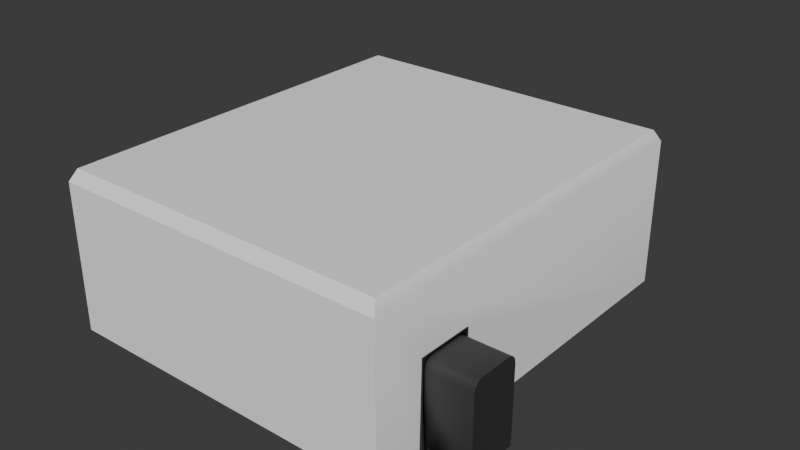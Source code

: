 # Source: Terromino_-_Bedroom.blend  (saved by Blender 4.3.34; exported with 4.5.12 LTS)
import bpy
from mathutils import Matrix  # noqa: F401  (used for matrix-valued properties, if any)

bpy.ops.wm.read_factory_settings(use_empty=True)
scene = bpy.context.scene
scene.name = 'Scene'

# ---- collections
col_collection = bpy.data.collections.new('Collection'); scene.collection.children.link(col_collection)
col_bedroom = bpy.data.collections.new('Bedroom'); scene.collection.children.link(col_bedroom)

# ---- materials (node trees are filled in below, after node groups)
mat_room = bpy.data.materials.new('Room')
mat_doors = bpy.data.materials.new('Doors')

# ---- node groups
ng_smooth_by_angle = bpy.data.node_groups.new('Smooth by Angle', 'GeometryNodeTree')
_s = ng_smooth_by_angle.interface.new_socket(name='Mesh', in_out='OUTPUT', socket_type='NodeSocketGeometry')
_s = ng_smooth_by_angle.interface.new_socket(name='Mesh', in_out='INPUT', socket_type='NodeSocketGeometry')
_s = ng_smooth_by_angle.interface.new_socket(name='Angle', in_out='INPUT', socket_type='NodeSocketFloat')
_s.subtype = 'ANGLE'
_s.default_value = 0.5236
_s.min_value = 0.0
_s.max_value = 3.142
_s.description = 'Maximum face angle for smooth edges'
_s = ng_smooth_by_angle.interface.new_socket(name='Ignore Sharpness', in_out='INPUT', socket_type='NodeSocketBool')
_s.force_non_field = True
ng_smooth_by_angle.description = 'Set the sharpness of mesh edges based on the angle between the neighboring faces'
ng_smooth_by_angle.is_modifier = True
_N = ng_smooth_by_angle.nodes; _L = ng_smooth_by_angle.links
n0 = _N.new('GeometryNodeSetShadeSmooth'); n0.name = 'Set Shade Smooth'; n0.location = (120, -80)
n0.domain = 'EDGE'
n1 = _N.new('GeometryNodeSetShadeSmooth'); n1.name = 'Set Shade Smooth.001'; n1.location = (300, -80)
n2 = _N.new('NodeGroupOutput'); n2.name = 'Group Output'; n2.location = (480, -80)
n3 = _N.new('GeometryNodeInputMeshEdgeAngle'); n3.name = 'Edge Angle'; n3.location = (-440, -240)
n4 = _N.new('NodeGroupInput'); n4.name = 'Group Input'; n4.location = (-80, -80)
n5 = _N.new('GeometryNodeInputEdgeSmooth'); n5.name = 'Is Edge Smooth'; n5.location = (-260, -120)
n6 = _N.new('GeometryNodeInputShadeSmooth'); n6.name = 'Is Shade Smooth'; n6.location = (-440, -397)
n7 = _N.new('FunctionNodeCompare'); n7.name = 'Compare'; n7.location = (-260, -260)
n7.operation = 'LESS_EQUAL'
n7.inputs[6].default_value = (0.0, 0.0, 0.0, 0.0)
n7.inputs[7].default_value = (0.0, 0.0, 0.0, 0.0)
n8 = _N.new('FunctionNodeBooleanMath'); n8.name = 'Boolean Math.001'; n8.location = (-80, -260)
n9 = _N.new('NodeGroupInput'); n9.name = 'Group Input.001'; n9.location = (-440, -329)
n10 = _N.new('NodeGroupInput'); n10.name = 'Group Input.002'; n10.location = (-259, -189)
n11 = _N.new('FunctionNodeBooleanMath'); n11.name = 'Boolean Math'; n11.location = (-80, -149)
n11.operation = 'OR'
n12 = _N.new('FunctionNodeBooleanMath'); n12.name = 'Boolean Math.002'; n12.location = (-260, -380)
n12.operation = 'OR'
n13 = _N.new('NodeGroupInput'); n13.name = 'Group Input.003'; n13.location = (-440, -460)
_L.new(n3.outputs[0], n7.inputs[0])
_L.new(n1.outputs[0], n2.inputs[0])
_L.new(n9.outputs[1], n7.inputs[1])
_L.new(n7.outputs[0], n8.inputs[0])
_L.new(n4.outputs[0], n0.inputs[0])
_L.new(n0.outputs[0], n1.inputs[0])
_L.new(n8.outputs[0], n0.inputs[2])
_L.new(n10.outputs[2], n11.inputs[1])
_L.new(n5.outputs[0], n11.inputs[0])
_L.new(n11.outputs[0], n0.inputs[1])
_L.new(n13.outputs[2], n12.inputs[1])
_L.new(n6.outputs[0], n12.inputs[0])
_L.new(n12.outputs[0], n8.inputs[1])
n2.is_active_output = True

# ---- material node trees
mat_room.use_nodes = True; mat_room.node_tree.nodes.clear()
_N = mat_room.node_tree.nodes; _L = mat_room.node_tree.links
n0 = _N.new('ShaderNodeBsdfPrincipled'); n0.name = 'Principled BSDF'; n0.location = (10, 300)
n0.inputs[0].default_value = (1.0, 1.0, 1.0, 1.0)
n1 = _N.new('ShaderNodeOutputMaterial'); n1.name = 'Material Output'; n1.location = (300, 300)
_L.new(n0.outputs[0], n1.inputs[0])
n1.is_active_output = True
mat_doors.use_nodes = True; mat_doors.node_tree.nodes.clear()
_N = mat_doors.node_tree.nodes; _L = mat_doors.node_tree.links
n0 = _N.new('ShaderNodeBsdfPrincipled'); n0.name = 'Principled BSDF'; n0.location = (10, 300)
n0.inputs[0].default_value = (0.03593, 0.03593, 0.03593, 1.0)
n1 = _N.new('ShaderNodeOutputMaterial'); n1.name = 'Material Output'; n1.location = (300, 300)
_L.new(n0.outputs[0], n1.inputs[0])
n1.is_active_output = True

# ---- world
world_world = bpy.data.worlds.new('World'); scene.world = world_world
world_world.use_nodes = True; world_world.node_tree.nodes.clear()
_N = world_world.node_tree.nodes; _L = world_world.node_tree.links
n0 = _N.new('ShaderNodeOutputWorld'); n0.name = 'World Output'; n0.location = (300, 300)
n1 = _N.new('ShaderNodeBackground'); n1.name = 'Background'; n1.location = (10, 300)
n1.inputs[0].default_value = (0.05088, 0.05088, 0.05088, 1.0)
_L.new(n1.outputs[0], n0.inputs[0])
n0.is_active_output = True
world_world.color = (0.05088, 0.05088, 0.05088)
world_world.sun_shadow_jitter_overblur = 0.0

# ---- meshes
me_plane = bpy.data.meshes.new('Plane')
me_plane.from_pydata([(9.545, 16.59, -0.1194), (-9.545, 16.59, -0.1194), (9.545, -5.753, -0.1194), (-9.545, -5.753, -0.1194), (9.255, 16.23, 8.775), (-9.255, 16.23, 8.775), (9.255, -5.386, 8.775), (-9.255, -5.386, 8.775), (9.558, 16.61, 8.127), (9.558, -5.768, 8.127), (-9.558, -5.768, 8.127), (-9.558, 16.61, 8.127), (9.526, -2.948, -0.1012), (9.526, 0.2121, -0.1012), (9.604, -2.947, 4.959), (9.604, 0.2123, 4.958), (-9.526, 4.036, -0.1012), (-9.526, 0.8921, -0.1012), (-9.604, 0.8921, 5.181), (-9.604, 4.036, 5.181), (1.769, 16.57, -0.1012), (-1.741, 16.57, -0.1012), (1.77, 16.65, 5.412), (-1.74, 16.65, 5.412), (9.464, 16.51, -0.03859), (-9.464, 16.51, -0.03859), (9.464, -5.672, -0.03859), (-9.464, -5.672, -0.03859), (9.194, 16.17, 8.662), (-9.194, 16.17, 8.662), (9.194, -5.331, 8.662), (-9.194, -5.331, 8.662), (9.464, 16.51, 8.087), (9.464, -5.672, 8.087), (-9.464, -5.672, 8.087), (-9.464, 16.51, 8.087), (9.464, -2.948, -0.1012), (9.464, 0.2121, -0.1012), (9.464, -2.947, 4.959), (9.464, 0.2123, 4.958), (-9.464, 4.036, -0.1012), (-9.464, 0.8921, -0.1012), (-9.464, 0.8921, 5.181), (-9.464, 4.036, 5.181), (1.769, 16.51, -0.1012), (-1.741, 16.51, -0.1012), (1.77, 16.51, 5.412), (-1.74, 16.51, 5.412)], [], [(11, 8, 0, 20, 22, 23, 21, 1), (10, 11, 1, 16, 19, 18, 17, 3), (0, 13, 12, 2, 3, 17, 16, 1, 21, 20), (9, 10, 3, 2), (4, 6, 9, 8), (7, 5, 11, 10), (6, 7, 10, 9), (5, 4, 8, 11), (6, 4, 5, 7), (8, 9, 2, 12, 14, 15, 13, 0), (35, 25, 45, 47, 46, 44, 24, 32), (34, 27, 41, 42, 43, 40, 25, 35), (24, 44, 45, 25, 40, 41, 27, 26, 36, 37), (33, 26, 27, 34), (28, 32, 33, 30), (31, 34, 35, 29), (30, 33, 34, 31), (29, 35, 32, 28), (30, 31, 29, 28), (32, 24, 37, 39, 38, 36, 26, 33), (12, 13, 37, 36), (14, 12, 36, 38), (15, 14, 38, 39), (13, 15, 39, 37), (16, 17, 41, 40), (17, 18, 42, 41), (18, 19, 43, 42), (19, 16, 40, 43), (20, 21, 45, 44), (22, 20, 44, 46), (23, 22, 46, 47), (21, 23, 47, 45)])
me_plane.polygons.foreach_set('use_smooth', [True] * 32)
_uv = me_plane.uv_layers.new(name='UVMap')
_uv.uv.foreach_set('vector', [0.0, 1.0, 1.0, 1.0, 1.0, 1.0, 0.6363, 1.0, 0.6363, 1.0, 0.4674, 1.0, 0.4674, 1.0, 0.0, 1.0, 0.0, 0.0, 0.0, 1.0, 0.0, 1.0, 0.0, 0.3041, 0.0, 0.3041, 0.0, 0.156, 0.0, 0.156, 0.0, 0.0, 1.0, 1.0, 1.0, 0.3041, 1.0, 0.1552, 1.0, 0.0, 0.0, 0.0, 0.0, 0.156, 0.0, 0.3041, 0.0, 1.0, 0.4674, 1.0, 0.6363, 1.0, 1.0, 0.0, 0.0, 0.0, 0.0, 0.0, 1.0, 0.0, 1.0, 1.0, 1.0, 0.0, 1.0, 0.0, 1.0, 1.0, 0.0, 0.0, 0.0, 1.0, 0.0, 1.0, 0.0, 0.0, 1.0, 0.0, 0.0, 0.0, 0.0, 0.0, 1.0, 0.0, 0.0, 1.0, 1.0, 1.0, 1.0, 1.0, 0.0, 1.0, 0.0, 0.0, 0.0, 0.0, 0.0, 0.0, 0.0, 0.0, 1.0, 1.0, 1.0, 0.0, 1.0, 0.0, 1.0, 0.1552, 1.0, 0.1552, 1.0, 0.3041, 1.0, 0.3041, 1.0, 1.0, 0.0, 1.0, 0.0, 1.0, 0.4674, 1.0, 0.4674, 1.0, 0.6363, 1.0, 0.6363, 1.0, 1.0, 1.0, 1.0, 1.0, 0.0, 0.0, 0.0, 0.0, 0.0, 0.156, 0.0, 0.156, 0.0, 0.3041, 0.0, 0.3041, 0.0, 1.0, 0.0, 1.0, 1.0, 1.0, 0.6363, 1.0, 0.4674, 1.0, 0.0, 1.0, 0.0, 0.3041, 0.0, 0.156, 0.0, 0.0, 1.0, 0.0, 1.0, 0.1552, 1.0, 0.3041, 1.0, 0.0, 1.0, 0.0, 0.0, 0.0, 0.0, 0.0, 1.0, 1.0, 1.0, 1.0, 1.0, 0.0, 1.0, 0.0, 0.0, 0.0, 0.0, 0.0, 0.0, 1.0, 0.0, 1.0, 1.0, 0.0, 1.0, 0.0, 0.0, 0.0, 0.0, 0.0, 0.0, 1.0, 0.0, 1.0, 1.0, 1.0, 1.0, 1.0, 0.0, 0.0, 0.0, 0.0, 0.0, 0.0, 0.0, 0.0, 1.0, 1.0, 1.0, 1.0, 1.0, 0.3041, 1.0, 0.3041, 1.0, 0.1552, 1.0, 0.1552, 1.0, 0.0, 1.0, 0.0, 1.0, 0.1552, 1.0, 0.3041, 1.0, 0.3041, 1.0, 0.1552, 1.0, 0.1552, 1.0, 0.1552, 1.0, 0.1552, 1.0, 0.1552, 1.0, 0.3041, 1.0, 0.1552, 1.0, 0.1552, 1.0, 0.3041, 1.0, 0.3041, 1.0, 0.3041, 1.0, 0.3041, 1.0, 0.3041, 0.0, 0.3041, 0.0, 0.156, 0.0, 0.156, 0.0, 0.3041, 0.0, 0.156, 0.0, 0.156, 0.0, 0.156, 0.0, 0.156, 0.0, 0.156, 0.0, 0.3041, 0.0, 0.3041, 0.0, 0.156, 0.0, 0.3041, 0.0, 0.3041, 0.0, 0.3041, 0.0, 0.3041, 0.6363, 1.0, 0.4674, 1.0, 0.4674, 1.0, 0.6363, 1.0, 0.6363, 1.0, 0.6363, 1.0, 0.6363, 1.0, 0.6363, 1.0, 0.4674, 1.0, 0.6363, 1.0, 0.6363, 1.0, 0.4674, 1.0, 0.4674, 1.0, 0.4674, 1.0, 0.4674, 1.0, 0.4674, 1.0])
me_plane.materials.append(mat_room)
me_plane.update()
me_plane_001 = bpy.data.meshes.new('Plane.001')
me_plane_001.from_pydata([(-9.6, 4.015, -0.02848), (-9.6, 0.9375, -0.02848), (-9.245, 4.015, -0.02848), (-9.245, 0.9375, -0.02848), (-9.6, 4.136, -0.1503), (-9.6, 0.8157, -0.1503), (-9.6, 0.8157, 5.165), (-9.6, 4.136, 5.165), (-9.245, 4.136, -0.1503), (-9.245, 0.8157, -0.1503), (-9.245, 0.8157, 5.165), (-9.245, 4.136, 5.165), (-9.6, 1.459, 5.043), (-9.6, 0.9375, 4.521), (-9.6, 0.8159, 5.165), (-9.6, 1.259, 5.003), (-9.6, 1.09, 4.89), (-9.6, 0.9772, 4.721), (-9.6, 4.015, 4.521), (-9.6, 3.493, 5.043), (-9.6, 4.136, 5.165), (-9.6, 3.975, 4.721), (-9.6, 3.862, 4.89), (-9.6, 3.693, 5.003), (-9.245, 0.9375, 4.521), (-9.245, 1.459, 5.043), (-9.245, 0.8159, 5.165), (-9.245, 0.9772, 4.721), (-9.245, 1.09, 4.89), (-9.245, 1.259, 5.003), (-9.245, 3.493, 5.043), (-9.245, 4.015, 4.521), (-9.245, 4.136, 5.165), (-9.245, 3.693, 5.003), (-9.245, 3.862, 4.89), (-9.245, 3.975, 4.721), (-11.08, 4.015, -0.02848), (-11.08, 0.9375, -0.02848), (-11.08, 1.459, 5.043), (-11.08, 0.9375, 4.521), (-11.08, 1.259, 5.003), (-11.08, 1.09, 4.89), (-11.08, 0.9772, 4.721), (-11.08, 4.015, 4.521), (-11.08, 3.493, 5.043), (-11.08, 3.975, 4.721), (-11.08, 3.862, 4.89), (-11.08, 3.693, 5.003)], [], [(0, 1, 3, 2), (3, 24, 26, 10, 9), (20, 19, 12, 14, 6, 7), (1, 13, 24, 3), (4, 8, 9, 5), (7, 11, 8, 4), (5, 9, 10, 6), (6, 10, 11, 7), (1, 0, 4, 5), (12, 19, 30, 25), (0, 18, 20, 7, 4), (18, 0, 2, 31), (2, 3, 9, 8), (26, 25, 30, 32, 11, 10), (32, 31, 2, 8, 11), (12, 15, 14), (15, 16, 14), (16, 17, 14), (17, 13, 14), (18, 21, 20), (21, 22, 20), (22, 23, 20), (23, 19, 20), (24, 27, 26), (27, 28, 26), (28, 29, 26), (29, 25, 26), (30, 33, 32), (33, 34, 32), (34, 35, 32), (35, 31, 32), (30, 19, 23, 33), (33, 23, 22, 34), (34, 22, 21, 35), (35, 21, 18, 31), (12, 25, 29, 15), (15, 29, 28, 16), (16, 28, 27, 17), (17, 27, 24, 13), (14, 13, 1, 5, 6), (18, 21, 45, 43), (19, 12, 38, 44), (0, 36, 37, 1), (17, 13, 39, 42), (21, 22, 46, 45), (0, 18, 43, 36), (12, 15, 40, 38), (22, 23, 47, 46), (15, 16, 41, 40), (1, 37, 39, 13), (23, 19, 44, 47), (16, 17, 42, 41), (36, 43, 45, 46, 47, 44, 38, 40, 41, 42, 39, 37)])
me_plane_001.polygons.foreach_set('use_smooth', [True] * 53)
_uv = me_plane_001.uv_layers.new(name='UVMap')
_uv.uv.foreach_set('vector', [0.0, 0.0, 0.0, 0.0, 0.0, 0.0, 0.0, 0.0, 0.0, 0.0, 0.0, 0.0, 0.0, 0.0, 0.0, 0.0, 0.0, 0.0, 0.0, 0.0, 0.0, 0.0, 0.0, 0.0, 0.0, 0.0, 0.0, 0.0, 0.0, 0.0, 0.0, 0.0, 0.0, 0.0, 0.0, 0.0, 0.0, 0.0, 0.0, 0.0, 0.0, 0.0, 0.0, 0.0, 0.0, 0.0, 0.0, 0.0, 0.0, 0.0, 0.0, 0.0, 0.0, 0.0, 0.0, 0.0, 0.0, 0.0, 0.0, 0.0, 0.0, 0.0, 0.0, 0.0, 0.0, 0.0, 0.0, 0.0, 0.0, 0.0, 0.0, 0.0, 0.0, 0.0, 0.0, 0.0, 0.0, 0.0, 0.0, 0.0, 0.0, 0.0, 0.0, 0.0, 0.0, 0.0, 0.0, 0.0, 0.0, 0.0, 0.0, 0.0, 0.0, 0.0, 0.0, 0.0, 0.0, 0.0, 0.0, 0.0, 0.0, 0.0, 0.0, 0.0, 0.0, 0.0, 0.0, 0.0, 0.0, 0.0, 0.0, 0.0, 0.0, 0.0, 0.0, 0.0, 0.0, 0.0, 0.0, 0.0, 0.0, 0.0, 0.0, 0.0, 0.0, 0.0, 0.0, 0.0, 0.0, 0.0, 0.0, 0.0, 0.0, 0.0, 0.0, 0.0, 0.0, 0.0, 0.0, 0.0, 0.0, 0.0, 0.0, 0.0, 0.0, 0.0, 0.0, 0.0, 0.0, 0.0, 0.0, 0.0, 0.0, 0.0, 0.0, 0.0, 0.0, 0.0, 0.0, 0.0, 0.0, 0.0, 0.0, 0.0, 0.0, 0.0, 0.0, 0.0, 0.0, 0.0, 0.0, 0.0, 0.0, 0.0, 0.0, 0.0, 0.0, 0.0, 0.0, 0.0, 0.0, 0.0, 0.0, 0.0, 0.0, 0.0, 0.0, 0.0, 0.0, 0.0, 0.0, 0.0, 0.0, 0.0, 0.0, 0.0, 0.0, 0.0, 0.0, 0.0, 0.0, 0.0, 0.0, 0.0, 0.0, 0.0, 0.0, 0.0, 0.0, 0.0, 0.0, 0.0, 0.0, 0.0, 0.0, 0.0, 0.0, 0.0, 0.0, 0.0, 0.0, 0.0, 0.0, 0.0, 0.0, 0.0, 0.0, 0.0, 0.0, 0.0, 0.0, 0.0, 0.0, 0.0, 0.0, 0.0, 0.0, 0.0, 0.0, 0.0, 0.0, 0.0, 0.0, 0.0, 0.0, 0.0, 0.0, 0.0, 0.0, 0.0, 0.0, 0.0, 0.0, 0.0, 0.0, 0.0, 0.0, 0.0, 0.0, 0.0, 0.0, 0.0, 0.0, 0.0, 0.0, 0.0, 0.0, 0.0, 0.0, 0.0, 0.0, 0.0, 0.0, 0.0, 0.0, 0.0, 0.0, 0.0, 0.0, 0.0, 0.0, 0.0, 0.0, 0.0, 0.0, 0.0, 0.0, 0.0, 0.0, 0.0, 0.0, 0.0, 0.0, 0.0, 0.0, 0.0, 0.0, 0.0, 0.0, 0.0, 0.0, 0.0, 0.0, 0.0, 0.0, 0.0, 0.0, 0.0, 0.0, 0.0, 0.0, 0.0, 0.0, 0.0, 0.0, 0.0, 0.0, 0.0, 0.0, 0.0, 0.0, 0.0, 0.0, 0.0, 0.0, 0.0, 0.0, 0.0, 0.0, 0.0, 0.0, 0.0, 0.0, 0.0, 0.0, 0.0, 0.0, 0.0, 0.0, 0.0, 0.0, 0.0, 0.0, 0.0, 0.0, 0.0, 0.0, 0.0, 0.0, 0.0, 0.0, 0.0, 0.0, 0.0, 0.0, 0.0, 0.0, 0.0, 0.0, 0.0, 0.0, 0.0, 0.0, 0.0, 0.0, 0.0, 0.0, 0.0, 0.0, 0.0, 0.0, 0.0, 0.0, 0.0, 0.0, 0.0, 0.0, 0.0, 0.0, 0.0, 0.0, 0.0, 0.0, 0.0, 0.0, 0.0, 0.0, 0.0, 0.0, 0.0, 0.0, 0.0, 0.0, 0.0, 0.0, 0.0, 0.0, 0.0, 0.0, 0.0, 0.0, 0.0, 0.0, 0.0, 0.0, 0.0, 0.0, 0.0, 0.0, 0.0, 0.0, 0.0, 0.0, 0.0, 0.0, 0.0, 0.0, 0.0, 0.0, 0.0, 0.0, 0.0, 0.0, 0.0])
me_plane_001.materials.append(mat_doors)
me_plane_001.use_mirror_x = True
me_plane_001.update()
me_plane_002 = bpy.data.meshes.new('Plane.002')
me_plane_002.from_pydata([(1.713, 16.68, 0.0026), (-1.701, 16.68, 0.0026), (1.713, 16.23, 0.0026), (-1.701, 16.23, 0.0026), (1.916, 16.68, -0.2005), (-1.904, 16.68, -0.2004), (1.917, 16.68, 5.518), (-1.904, 16.68, 5.519), (1.916, 16.23, -0.2005), (-1.904, 16.23, -0.2004), (1.917, 16.23, 5.518), (-1.904, 16.23, 5.519), (1.713, 16.68, 4.794), (1.192, 16.68, 5.315), (1.916, 16.68, 5.518), (1.674, 16.68, 4.993), (1.561, 16.68, 5.163), (1.392, 16.68, 5.276), (-1.18, 16.68, 5.316), (-1.701, 16.68, 4.794), (-1.904, 16.68, 5.518), (-1.379, 16.68, 5.276), (-1.548, 16.68, 5.163), (-1.661, 16.68, 4.994), (1.192, 16.23, 5.315), (1.713, 16.23, 4.794), (1.916, 16.23, 5.518), (1.392, 16.23, 5.276), (1.561, 16.23, 5.163), (1.674, 16.23, 4.993), (-1.701, 16.23, 4.794), (-1.18, 16.23, 5.316), (-1.904, 16.23, 5.518), (-1.661, 16.23, 4.994), (-1.548, 16.23, 5.163), (-1.379, 16.23, 5.276), (1.713, 18.89, 0.0026), (-1.701, 18.89, 0.0026), (1.713, 18.89, 4.794), (1.192, 18.89, 5.315), (1.674, 18.89, 4.993), (1.561, 18.89, 5.163), (1.392, 18.89, 5.276), (-1.18, 18.89, 5.316), (-1.701, 18.89, 4.794), (-1.379, 18.89, 5.276), (-1.548, 18.89, 5.163), (-1.661, 18.89, 4.994)], [], [(26, 25, 2, 8, 10), (14, 13, 18, 20, 7, 6), (20, 19, 1, 5, 7), (0, 1, 3, 2), (5, 9, 11, 7), (6, 10, 8, 4), (7, 11, 10, 6), (4, 8, 9, 5), (1, 0, 4, 5), (12, 0, 2, 25), (18, 13, 24, 31), (1, 19, 30, 3), (2, 3, 9, 8), (32, 31, 24, 26, 10, 11), (3, 30, 32, 11, 9), (12, 15, 14), (15, 16, 14), (16, 17, 14), (17, 13, 14), (18, 21, 20), (21, 22, 20), (22, 23, 20), (23, 19, 20), (24, 27, 26), (27, 28, 26), (28, 29, 26), (29, 25, 26), (30, 33, 32), (33, 34, 32), (34, 35, 32), (35, 31, 32), (18, 31, 35, 21), (21, 35, 34, 22), (22, 34, 33, 23), (23, 33, 30, 19), (24, 13, 17, 27), (27, 17, 16, 28), (28, 16, 15, 29), (29, 15, 12, 25), (0, 12, 14, 6, 4), (23, 19, 44, 47), (16, 17, 42, 41), (18, 21, 45, 43), (0, 36, 37, 1), (17, 13, 39, 42), (21, 22, 46, 45), (19, 1, 37, 44), (12, 15, 40, 38), (13, 18, 43, 39), (12, 38, 36, 0), (22, 23, 47, 46), (15, 16, 41, 40), (37, 36, 38, 40, 41, 42, 39, 43, 45, 46, 47, 44)])
me_plane_002.polygons.foreach_set('use_smooth', [True] * 53)
_uv = me_plane_002.uv_layers.new(name='UVMap')
_uv.uv.foreach_set('vector', [0.0, 0.0, 0.0, 0.0, 0.0, 0.0, 0.0, 0.0, 0.0, 0.0, 0.0, 0.0, 0.0, 0.0, 0.0, 0.0, 0.0, 0.0, 0.0, 0.0, 0.0, 0.0, 0.0, 0.0, 0.0, 0.0, 0.0, 0.0, 0.0, 0.0, 0.0, 0.0, 0.0, 0.0, 0.0, 0.0, 0.0, 0.0, 0.0, 0.0, 0.0, 0.0, 0.0, 0.0, 0.0, 0.0, 0.0, 0.0, 0.0, 0.0, 0.0, 0.0, 0.0, 0.0, 0.0, 0.0, 0.0, 0.0, 0.0, 0.0, 0.0, 0.0, 0.0, 0.0, 0.0, 0.0, 0.0, 0.0, 0.0, 0.0, 0.0, 0.0, 0.0, 0.0, 0.0, 0.0, 0.0, 0.0, 0.0, 0.0, 0.0, 0.0, 0.0, 0.0, 0.0, 0.0, 0.0, 0.0, 0.0, 0.0, 0.0, 0.0, 0.0, 0.0, 0.0, 0.0, 0.0, 0.0, 0.0, 0.0, 0.0, 0.0, 0.0, 0.0, 0.0, 0.0, 0.0, 0.0, 0.0, 0.0, 0.0, 0.0, 0.0, 0.0, 0.0, 0.0, 0.0, 0.0, 0.0, 0.0, 0.0, 0.0, 0.0, 0.0, 0.0, 0.0, 0.0, 0.0, 0.0, 0.0, 0.0, 0.0, 0.0, 0.0, 0.0, 0.0, 0.0, 0.0, 0.0, 0.0, 0.0, 0.0, 0.0, 0.0, 0.0, 0.0, 0.0, 0.0, 0.0, 0.0, 0.0, 0.0, 0.0, 0.0, 0.0, 0.0, 0.0, 0.0, 0.0, 0.0, 0.0, 0.0, 0.0, 0.0, 0.0, 0.0, 0.0, 0.0, 0.0, 0.0, 0.0, 0.0, 0.0, 0.0, 0.0, 0.0, 0.0, 0.0, 0.0, 0.0, 0.0, 0.0, 0.0, 0.0, 0.0, 0.0, 0.0, 0.0, 0.0, 0.0, 0.0, 0.0, 0.0, 0.0, 0.0, 0.0, 0.0, 0.0, 0.0, 0.0, 0.0, 0.0, 0.0, 0.0, 0.0, 0.0, 0.0, 0.0, 0.0, 0.0, 0.0, 0.0, 0.0, 0.0, 0.0, 0.0, 0.0, 0.0, 0.0, 0.0, 0.0, 0.0, 0.0, 0.0, 0.0, 0.0, 0.0, 0.0, 0.0, 0.0, 0.0, 0.0, 0.0, 0.0, 0.0, 0.0, 0.0, 0.0, 0.0, 0.0, 0.0, 0.0, 0.0, 0.0, 0.0, 0.0, 0.0, 0.0, 0.0, 0.0, 0.0, 0.0, 0.0, 0.0, 0.0, 0.0, 0.0, 0.0, 0.0, 0.0, 0.0, 0.0, 0.0, 0.0, 0.0, 0.0, 0.0, 0.0, 0.0, 0.0, 0.0, 0.0, 0.0, 0.0, 0.0, 0.0, 0.0, 0.0, 0.0, 0.0, 0.0, 0.0, 0.0, 0.0, 0.0, 0.0, 0.0, 0.0, 0.0, 0.0, 0.0, 0.0, 0.0, 0.0, 0.0, 0.0, 0.0, 0.0, 0.0, 0.0, 0.0, 0.0, 0.0, 0.0, 0.0, 0.0, 0.0, 0.0, 0.0, 0.0, 0.0, 0.0, 0.0, 0.0, 0.0, 0.0, 0.0, 0.0, 0.0, 0.0, 0.0, 0.0, 0.0, 0.0, 0.0, 0.0, 0.0, 0.0, 0.0, 0.0, 0.0, 0.0, 0.0, 0.0, 0.0, 0.0, 0.0, 0.0, 0.0, 0.0, 0.0, 0.0, 0.0, 0.0, 0.0, 0.0, 0.0, 0.0, 0.0, 0.0, 0.0, 0.0, 0.0, 0.0, 0.0, 0.0, 0.0, 0.0, 0.0, 0.0, 0.0, 0.0, 0.0, 0.0, 0.0, 0.0, 0.0, 0.0, 0.0, 0.0, 0.0, 0.0, 0.0, 0.0, 0.0, 0.0, 0.0, 0.0, 0.0, 0.0, 0.0, 0.0, 0.0, 0.0, 0.0, 0.0, 0.0, 0.0, 0.0, 0.0, 0.0, 0.0, 0.0, 0.0, 0.0, 0.0, 0.0, 0.0, 0.0, 0.0, 0.0, 0.0, 0.0, 0.0, 0.0, 0.0, 0.0, 0.0, 0.0, 0.0, 0.0, 0.0, 0.0, 0.0, 0.0, 0.0, 0.0, 0.0, 0.0, 0.0, 0.0, 0.0, 0.0, 0.0])
me_plane_002.materials.append(mat_doors)
me_plane_002.use_mirror_x = True
me_plane_002.update()
me_plane_003 = bpy.data.meshes.new('Plane.003')
me_plane_003.from_pydata([(0.6255, -1.201, -3.751), (0.6255, 1.893, -3.751), (0.6255, -1.2, 1.313), (0.6255, 1.893, 1.312), (1.014, -1.201, -3.751), (1.014, 1.893, -3.751), (1.014, -1.2, 1.313), (1.014, 1.893, 1.312), (0.6255, -1.079, -3.63), (0.6255, 1.771, -3.63), (1.014, -1.079, -3.63), (1.014, 1.771, -3.63), (0.6255, -0.5567, 1.191), (0.6255, -1.078, 0.6691), (0.6255, -1.2, 1.312), (0.6255, -0.7563, 1.151), (0.6255, -0.9255, 1.038), (0.6255, -1.039, 0.8687), (0.6255, 1.771, 0.6688), (0.6255, 1.249, 1.19), (0.6255, 1.893, 1.312), (0.6255, 1.731, 0.8684), (0.6255, 1.618, 1.038), (0.6255, 1.449, 1.151), (1.014, -1.078, 0.6691), (1.014, -0.5567, 1.191), (1.014, -1.2, 1.312), (1.014, -1.039, 0.8687), (1.014, -0.9255, 1.038), (1.014, -0.7563, 1.151), (1.014, 1.249, 1.19), (1.014, 1.771, 0.6688), (1.014, 1.893, 1.312), (1.014, 1.449, 1.151), (1.014, 1.618, 1.038), (1.014, 1.731, 0.8684), (3.54, -1.079, -3.63), (3.54, 1.771, -3.63), (3.54, -1.078, 0.6691), (3.54, -0.5567, 1.191), (3.54, -1.039, 0.8687), (3.54, -0.9255, 1.038), (3.54, -0.7563, 1.151), (3.54, 1.249, 1.19), (3.54, 1.771, 0.6688), (3.54, 1.449, 1.151), (3.54, 1.618, 1.038), (3.54, 1.731, 0.8684)], [], [(3, 2, 6, 7), (0, 1, 5, 4), (1, 3, 7, 5), (2, 0, 4, 6), (13, 24, 10, 8), (8, 10, 11, 9), (6, 4, 10, 24, 26), (2, 3, 20, 19, 12, 14), (1, 0, 8, 9), (19, 30, 25, 12), (3, 1, 9, 18, 20), (9, 11, 31, 18), (4, 5, 11, 10), (7, 6, 26, 25, 30, 32), (5, 7, 32, 31, 11), (0, 2, 14, 13, 8), (12, 15, 14), (15, 16, 14), (16, 17, 14), (17, 13, 14), (18, 21, 20), (21, 22, 20), (22, 23, 20), (23, 19, 20), (24, 27, 26), (27, 28, 26), (28, 29, 26), (29, 25, 26), (30, 33, 32), (33, 34, 32), (34, 35, 32), (35, 31, 32), (12, 25, 29, 15), (15, 29, 28, 16), (16, 28, 27, 17), (17, 27, 24, 13), (30, 19, 23, 33), (33, 23, 22, 34), (34, 22, 21, 35), (35, 21, 18, 31), (30, 33, 45, 43), (30, 43, 39, 25), (29, 25, 39, 42), (33, 34, 46, 45), (11, 37, 44, 31), (24, 27, 40, 38), (24, 38, 36, 10), (34, 35, 47, 46), (27, 28, 41, 40), (10, 36, 37, 11), (35, 31, 44, 47), (28, 29, 42, 41), (36, 38, 40, 41, 42, 39, 43, 45, 46, 47, 44, 37)])
me_plane_003.polygons.foreach_set('use_smooth', [True] * 53)
_uv = me_plane_003.uv_layers.new(name='UVMap')
_uv.uv.foreach_set('vector', [0.0, 0.0, 0.0, 0.0, 0.0, 0.0, 0.0, 0.0, 0.0, 0.0, 0.0, 0.0, 0.0, 0.0, 0.0, 0.0, 0.0, 0.0, 0.0, 0.0, 0.0, 0.0, 0.0, 0.0, 0.0, 0.0, 0.0, 0.0, 0.0, 0.0, 0.0, 0.0, 0.0, 0.0, 0.0, 0.0, 0.0, 0.0, 0.0, 0.0, 0.0, 0.0, 0.0, 0.0, 0.0, 0.0, 0.0, 0.0, 0.0, 0.0, 0.0, 0.0, 0.0, 0.0, 0.0, 0.0, 0.0, 0.0, 0.0, 0.0, 0.0, 0.0, 0.0, 0.0, 0.0, 0.0, 0.0, 0.0, 0.0, 0.0, 0.0, 0.0, 0.0, 0.0, 0.0, 0.0, 0.0, 0.0, 0.0, 0.0, 0.0, 0.0, 0.0, 0.0, 0.0, 0.0, 0.0, 0.0, 0.0, 0.0, 0.0, 0.0, 0.0, 0.0, 0.0, 0.0, 0.0, 0.0, 0.0, 0.0, 0.0, 0.0, 0.0, 0.0, 0.0, 0.0, 0.0, 0.0, 0.0, 0.0, 0.0, 0.0, 0.0, 0.0, 0.0, 0.0, 0.0, 0.0, 0.0, 0.0, 0.0, 0.0, 0.0, 0.0, 0.0, 0.0, 0.0, 0.0, 0.0, 0.0, 0.0, 0.0, 0.0, 0.0, 0.0, 0.0, 0.0, 0.0, 0.0, 0.0, 0.0, 0.0, 0.0, 0.0, 0.0, 0.0, 0.0, 0.0, 0.0, 0.0, 0.0, 0.0, 0.0, 0.0, 0.0, 0.0, 0.0, 0.0, 0.0, 0.0, 0.0, 0.0, 0.0, 0.0, 0.0, 0.0, 0.0, 0.0, 0.0, 0.0, 0.0, 0.0, 0.0, 0.0, 0.0, 0.0, 0.0, 0.0, 0.0, 0.0, 0.0, 0.0, 0.0, 0.0, 0.0, 0.0, 0.0, 0.0, 0.0, 0.0, 0.0, 0.0, 0.0, 0.0, 0.0, 0.0, 0.0, 0.0, 0.0, 0.0, 0.0, 0.0, 0.0, 0.0, 0.0, 0.0, 0.0, 0.0, 0.0, 0.0, 0.0, 0.0, 0.0, 0.0, 0.0, 0.0, 0.0, 0.0, 0.0, 0.0, 0.0, 0.0, 0.0, 0.0, 0.0, 0.0, 0.0, 0.0, 0.0, 0.0, 0.0, 0.0, 0.0, 0.0, 0.0, 0.0, 0.0, 0.0, 0.0, 0.0, 0.0, 0.0, 0.0, 0.0, 0.0, 0.0, 0.0, 0.0, 0.0, 0.0, 0.0, 0.0, 0.0, 0.0, 0.0, 0.0, 0.0, 0.0, 0.0, 0.0, 0.0, 0.0, 0.0, 0.0, 0.0, 0.0, 0.0, 0.0, 0.0, 0.0, 0.0, 0.0, 0.0, 0.0, 0.0, 0.0, 0.0, 0.0, 0.0, 0.0, 0.0, 0.0, 0.0, 0.0, 0.0, 0.0, 0.0, 0.0, 0.0, 0.0, 0.0, 0.0, 0.0, 0.0, 0.0, 0.0, 0.0, 0.0, 0.0, 0.0, 0.0, 0.0, 0.0, 0.0, 0.0, 0.0, 0.0, 0.0, 0.0, 0.0, 0.0, 0.0, 0.0, 0.0, 0.0, 0.0, 0.0, 0.0, 0.0, 0.0, 0.0, 0.0, 0.0, 0.0, 0.0, 0.0, 0.0, 0.0, 0.0, 0.0, 0.0, 0.0, 0.0, 0.0, 0.0, 0.0, 0.0, 0.0, 0.0, 0.0, 0.0, 0.0, 0.0, 0.0, 0.0, 0.0, 0.0, 0.0, 0.0, 0.0, 0.0, 0.0, 0.0, 0.0, 0.0, 0.0, 0.0, 0.0, 0.0, 0.0, 0.0, 0.0, 0.0, 0.0, 0.0, 0.0, 0.0, 0.0, 0.0, 0.0, 0.0, 0.0, 0.0, 0.0, 0.0, 0.0, 0.0, 0.0, 0.0, 0.0, 0.0, 0.0, 0.0, 0.0, 0.0, 0.0, 0.0, 0.0, 0.0, 0.0, 0.0, 0.0, 0.0, 0.0, 0.0, 0.0, 0.0, 0.0, 0.0, 0.0, 0.0, 0.0, 0.0, 0.0, 0.0, 0.0, 0.0, 0.0, 0.0, 0.0, 0.0, 0.0, 0.0, 0.0, 0.0, 0.0, 0.0, 0.0, 0.0, 0.0, 0.0, 0.0, 0.0, 0.0])
me_plane_003.materials.append(mat_doors)
me_plane_003.update()
me_cube_005 = bpy.data.meshes.new('Cube.005')
me_cube_005.from_pydata([(-9.494, -5.468, -0.03859), (9.464, -5.468, -0.03859), (-9.494, -5.672, -0.03859), (-9.494, -5.672, 0.4586), (9.464, -5.672, -0.03859), (9.464, -5.672, 0.4586), (9.464, -5.468, 0.07634), (9.464, -5.509, 0.1473), (9.464, -5.471, 0.1035), (9.464, -5.48, 0.1265), (9.464, -5.493, 0.1419), (-9.494, -5.509, 0.1473), (-9.494, -5.468, 0.07634), (-9.494, -5.493, 0.1419), (-9.494, -5.48, 0.1265), (-9.494, -5.471, 0.1035), (9.464, -5.556, 0.2682), (9.464, -5.596, 0.3392), (9.464, -5.559, 0.2954), (9.464, -5.568, 0.3184), (9.464, -5.581, 0.3338), (-9.494, -5.596, 0.3392), (-9.494, -5.556, 0.2682), (-9.494, -5.581, 0.3338), (-9.494, -5.568, 0.3184), (-9.494, -5.559, 0.2954), (9.464, -5.607, 0.3876), (9.464, -5.648, 0.4586), (9.464, -5.61, 0.4148), (9.464, -5.619, 0.4378), (9.464, -5.632, 0.4532), (-9.494, -5.648, 0.4586), (-9.494, -5.607, 0.3876), (-9.494, -5.632, 0.4532), (-9.494, -5.619, 0.4378), (-9.494, -5.61, 0.4148), (9.464, -5.522, 0.1473), (9.464, -5.533, 0.1661), (9.464, -5.527, 0.1498), (9.464, -5.531, 0.1567), (-9.494, -5.533, 0.1661), (-9.494, -5.522, 0.1473), (-9.494, -5.531, 0.1567), (-9.494, -5.527, 0.1498), (9.464, -5.596, 0.3392), (9.464, -5.607, 0.3579), (9.464, -5.602, 0.3417), (9.464, -5.606, 0.3485), (-9.494, -5.607, 0.3579), (-9.494, -5.596, 0.3392), (-9.494, -5.606, 0.3485), (-9.494, -5.602, 0.3417)], [], [(3, 5, 27, 31), (37, 40, 22, 16), (4, 5, 3, 2), (40, 42, 43, 41, 11, 13, 14, 15, 12, 0, 2, 3, 31, 33, 34, 35, 32, 48, 50, 51, 49, 21, 23, 24, 25, 22), (1, 4, 2, 0), (1, 0, 12, 6), (45, 48, 32, 26), (17, 21, 49, 44), (6, 12, 15, 8), (8, 15, 14, 9), (9, 14, 13, 10), (10, 13, 11, 7), (16, 22, 25, 18), (18, 25, 24, 19), (19, 24, 23, 20), (20, 23, 21, 17), (26, 32, 35, 28), (28, 35, 34, 29), (29, 34, 33, 30), (30, 33, 31, 27), (1, 6, 8, 9, 10, 7, 36, 38, 39, 37, 16, 18, 19, 20, 17, 44, 46, 47, 45, 26, 28, 29, 30, 27, 5, 4), (36, 41, 43, 38), (38, 43, 42, 39), (39, 42, 40, 37), (44, 49, 51, 46), (46, 51, 50, 47), (47, 50, 48, 45), (7, 11, 41, 36)])
me_cube_005.polygons.foreach_set('use_smooth', [True] * 28)
_uv = me_cube_005.uv_layers.new(name='UVMap')
_uv.uv.foreach_set('vector', [0.625, 0.75, 0.625, 0.5, 0.3341, 0.5, 0.3341, 0.75, 0.125, 0.5, 0.125, 0.75, 0.125, 0.75, 0.125, 0.5, 0.375, 0.5, 0.625, 0.5, 0.625, 0.75, 0.375, 0.75, 0.125, 0.75, 0.1242, 0.75, 0.1242, 0.75, 0.125, 0.75, 0.125, 0.75, 0.126, 0.75, 0.1272, 0.75, 0.1259, 0.75, 0.125, 0.75, 0.125, 0.75, 0.375, 0.75, 0.625, 0.75, 0.3341, 0.75, 0.2541, 0.75, 0.1452, 0.75, 0.1301, 0.75, 0.125, 0.75, 0.125, 0.75, 0.1231, 0.75, 0.1232, 0.75, 0.125, 0.75, 0.125, 0.75, 0.1269, 0.75, 0.129, 0.75, 0.1266, 0.75, 0.125, 0.75, 0.125, 0.5, 0.375, 0.5, 0.375, 0.75, 0.125, 0.75, 0.125, 0.5, 0.125, 0.75, 0.125, 0.75, 0.125, 0.5, 0.125, 0.5, 0.125, 0.75, 0.125, 0.75, 0.125, 0.5, 0.125, 0.5, 0.125, 0.75, 0.125, 0.75, 0.125, 0.5, 0.125, 0.5, 0.125, 0.75, 0.1259, 0.75, 0.1259, 0.5, 0.1259, 0.5, 0.1259, 0.75, 0.1272, 0.75, 0.1272, 0.5, 0.1272, 0.5, 0.1272, 0.75, 0.126, 0.75, 0.126, 0.5, 0.126, 0.5, 0.126, 0.75, 0.125, 0.75, 0.125, 0.5, 0.125, 0.5, 0.125, 0.75, 0.1266, 0.75, 0.1266, 0.5, 0.1266, 0.5, 0.1266, 0.75, 0.129, 0.75, 0.129, 0.5, 0.129, 0.5, 0.129, 0.75, 0.1269, 0.75, 0.1269, 0.5, 0.1269, 0.5, 0.1269, 0.75, 0.125, 0.75, 0.125, 0.5, 0.125, 0.5, 0.125, 0.75, 0.1301, 0.75, 0.1301, 0.5, 0.1301, 0.5, 0.1301, 0.75, 0.1452, 0.75, 0.1452, 0.5, 0.1452, 0.5, 0.1452, 0.75, 0.2541, 0.75, 0.2541, 0.5, 0.2541, 0.5, 0.2541, 0.75, 0.3341, 0.75, 0.3341, 0.5, 0.125, 0.5, 0.125, 0.5, 0.1259, 0.5, 0.1272, 0.5, 0.126, 0.5, 0.125, 0.5, 0.125, 0.5, 0.1242, 0.5, 0.1242, 0.5, 0.125, 0.5, 0.125, 0.5, 0.1266, 0.5, 0.129, 0.5, 0.1269, 0.5, 0.125, 0.5, 0.125, 0.5, 0.1232, 0.5, 0.1231, 0.5, 0.125, 0.5, 0.125, 0.5, 0.1301, 0.5, 0.1452, 0.5, 0.2541, 0.5, 0.3341, 0.5, 0.625, 0.5, 0.375, 0.5, 0.125, 0.5, 0.125, 0.75, 0.1242, 0.75, 0.1242, 0.5, 0.1242, 0.5, 0.1242, 0.75, 0.1242, 0.75, 0.1242, 0.5, 0.1242, 0.5, 0.1242, 0.75, 0.125, 0.75, 0.125, 0.5, 0.125, 0.5, 0.125, 0.75, 0.1232, 0.75, 0.1232, 0.5, 0.1232, 0.5, 0.1232, 0.75, 0.1231, 0.75, 0.1231, 0.5, 0.1231, 0.5, 0.1231, 0.75, 0.125, 0.75, 0.125, 0.5, 0.125, 0.5, 0.125, 0.75, 0.125, 0.75, 0.125, 0.5])
me_cube_005.materials.append(mat_room)
me_cube_005.update()
me_cube_006 = bpy.data.meshes.new('Cube.006')
me_cube_006.from_pydata([(9.259, 0.217, -0.03859), (9.259, 16.51, -0.03859), (9.464, 0.217, -0.03859), (9.259, 0.217, 0.07634), (9.259, 16.51, 0.07634), (9.262, 0.217, 0.1035), (9.262, 16.51, 0.1035), (9.271, 0.217, 0.1265), (9.271, 16.51, 0.1265), (9.285, 0.217, 0.1419), (9.285, 16.51, 0.1419), (9.3, 0.217, 0.1473), (9.3, 16.51, 0.1473), (9.313, 0.217, 0.1473), (9.313, 16.51, 0.1473), (9.319, 0.217, 0.1498), (9.319, 16.51, 0.1498), (9.323, 0.217, 0.1567), (9.323, 16.51, 0.1567), (9.324, 0.217, 0.1661), (9.324, 16.51, 0.1661), (9.347, 0.217, 0.2682), (9.347, 16.51, 0.2682), (9.35, 0.217, 0.2954), (9.35, 16.51, 0.2954), (9.359, 0.217, 0.3184), (9.359, 16.51, 0.3184), (9.372, 0.217, 0.3338), (9.372, 16.51, 0.3338), (9.388, 0.217, 0.3392), (9.388, 16.51, 0.3392), (9.388, 0.217, 0.3392), (9.388, 16.51, 0.3392), (9.393, 0.217, 0.3417), (9.393, 16.51, 0.3417), (9.397, 0.217, 0.3485), (9.397, 16.51, 0.3485), (9.399, 0.217, 0.3579), (9.399, 16.51, 0.3579), (9.399, 0.217, 0.3876), (9.399, 16.51, 0.3876), (9.402, 0.217, 0.4148), (9.402, 16.51, 0.4148), (9.411, 0.217, 0.4378), (9.411, 16.51, 0.4378), (9.424, 0.217, 0.4532), (9.424, 16.51, 0.4532), (9.44, 0.217, 0.4586), (9.44, 16.51, 0.4586), (9.464, 0.217, 0.4586), (9.464, 16.51, 0.4586), (9.464, 16.51, -0.03859)], [], [(1, 0, 3, 4), (1, 51, 2, 0), (19, 17, 15, 13, 11, 9, 7, 5, 3, 0, 2, 49, 47, 45, 43, 41, 39, 37, 35, 33, 31, 29, 27, 25, 23, 21), (4, 3, 5, 6), (6, 5, 7, 8), (8, 7, 9, 10), (10, 9, 11, 12), (12, 11, 13, 14), (14, 13, 15, 16), (16, 15, 17, 18), (18, 17, 19, 20), (20, 19, 21, 22), (22, 21, 23, 24), (24, 23, 25, 26), (26, 25, 27, 28), (28, 27, 29, 30), (30, 29, 31, 32), (32, 31, 33, 34), (34, 33, 35, 36), (36, 35, 37, 38), (38, 37, 39, 40), (40, 39, 41, 42), (42, 41, 43, 44), (44, 43, 45, 46), (46, 45, 47, 48), (49, 50, 48, 47), (51, 50, 49, 2), (1, 4, 6, 8, 10, 12, 14, 16, 18, 20, 22, 24, 26, 28, 30, 32, 34, 36, 38, 40, 42, 44, 46, 48, 50, 51)])
me_cube_006.polygons.foreach_set('use_smooth', [True] * 28)
_uv = me_cube_006.uv_layers.new(name='UVMap')
_uv.uv.foreach_set('vector', [0.125, 0.5, 0.125, 0.75, 0.125, 0.75, 0.125, 0.5, 0.125, 0.5, 0.375, 0.5, 0.375, 0.75, 0.125, 0.75, 0.125, 0.75, 0.1242, 0.75, 0.1242, 0.75, 0.125, 0.75, 0.125, 0.75, 0.126, 0.75, 0.1272, 0.75, 0.1259, 0.75, 0.125, 0.75, 0.125, 0.75, 0.375, 0.75, 0.625, 0.75, 0.3341, 0.75, 0.2541, 0.75, 0.1452, 0.75, 0.1301, 0.75, 0.125, 0.75, 0.125, 0.75, 0.1231, 0.75, 0.1232, 0.75, 0.125, 0.75, 0.125, 0.75, 0.1269, 0.75, 0.129, 0.75, 0.1266, 0.75, 0.125, 0.75, 0.125, 0.5, 0.125, 0.75, 0.1259, 0.75, 0.1259, 0.5, 0.1259, 0.5, 0.1259, 0.75, 0.1272, 0.75, 0.1272, 0.5, 0.1272, 0.5, 0.1272, 0.75, 0.126, 0.75, 0.126, 0.5, 0.126, 0.5, 0.126, 0.75, 0.125, 0.75, 0.125, 0.5, 0.125, 0.5, 0.125, 0.75, 0.125, 0.75, 0.125, 0.5, 0.125, 0.5, 0.125, 0.75, 0.1242, 0.75, 0.1242, 0.5, 0.1242, 0.5, 0.1242, 0.75, 0.1242, 0.75, 0.1242, 0.5, 0.1242, 0.5, 0.1242, 0.75, 0.125, 0.75, 0.125, 0.5, 0.125, 0.5, 0.125, 0.75, 0.125, 0.75, 0.125, 0.5, 0.125, 0.5, 0.125, 0.75, 0.1266, 0.75, 0.1266, 0.5, 0.1266, 0.5, 0.1266, 0.75, 0.129, 0.75, 0.129, 0.5, 0.129, 0.5, 0.129, 0.75, 0.1269, 0.75, 0.1269, 0.5, 0.1269, 0.5, 0.1269, 0.75, 0.125, 0.75, 0.125, 0.5, 0.125, 0.5, 0.125, 0.75, 0.125, 0.75, 0.125, 0.5, 0.125, 0.5, 0.125, 0.75, 0.1232, 0.75, 0.1232, 0.5, 0.1232, 0.5, 0.1232, 0.75, 0.1231, 0.75, 0.1231, 0.5, 0.1231, 0.5, 0.1231, 0.75, 0.125, 0.75, 0.125, 0.5, 0.125, 0.5, 0.125, 0.75, 0.125, 0.75, 0.125, 0.5, 0.125, 0.5, 0.125, 0.75, 0.1301, 0.75, 0.1301, 0.5, 0.1301, 0.5, 0.1301, 0.75, 0.1452, 0.75, 0.1452, 0.5, 0.1452, 0.5, 0.1452, 0.75, 0.2541, 0.75, 0.2541, 0.5, 0.2541, 0.5, 0.2541, 0.75, 0.3341, 0.75, 0.3341, 0.5, 0.625, 0.75, 0.625, 0.5, 0.3341, 0.5, 0.3341, 0.75, 0.375, 0.5, 0.625, 0.5, 0.625, 0.75, 0.375, 0.75, 0.125, 0.5, 0.125, 0.5, 0.1259, 0.5, 0.1272, 0.5, 0.126, 0.5, 0.125, 0.5, 0.125, 0.5, 0.1242, 0.5, 0.1242, 0.5, 0.125, 0.5, 0.125, 0.5, 0.1266, 0.5, 0.129, 0.5, 0.1269, 0.5, 0.125, 0.5, 0.125, 0.5, 0.1232, 0.5, 0.1231, 0.5, 0.125, 0.5, 0.125, 0.5, 0.1301, 0.5, 0.1452, 0.5, 0.2541, 0.5, 0.3341, 0.5, 0.625, 0.5, 0.375, 0.5])
me_cube_006.materials.append(mat_room)
me_cube_006.update()
me_cube_007 = bpy.data.meshes.new('Cube.007')
me_cube_007.from_pydata([(9.467, 16.31, -0.03859), (1.972, 16.31, -0.03859), (9.467, 16.51, -0.03859), (9.467, 16.31, 0.07634), (1.972, 16.31, 0.07634), (9.467, 16.31, 0.1035), (1.972, 16.31, 0.1035), (9.467, 16.32, 0.1265), (1.972, 16.32, 0.1265), (9.467, 16.33, 0.1419), (1.972, 16.33, 0.1419), (9.467, 16.35, 0.1473), (1.972, 16.35, 0.1473), (9.467, 16.36, 0.1473), (1.972, 16.36, 0.1473), (9.467, 16.37, 0.1498), (1.972, 16.37, 0.1498), (9.467, 16.37, 0.1567), (1.972, 16.37, 0.1567), (9.467, 16.37, 0.1661), (1.972, 16.37, 0.1661), (9.467, 16.4, 0.2682), (1.972, 16.4, 0.2682), (9.467, 16.4, 0.2954), (1.972, 16.4, 0.2954), (9.467, 16.41, 0.3184), (1.972, 16.41, 0.3184), (9.467, 16.42, 0.3338), (1.972, 16.42, 0.3338), (9.467, 16.44, 0.3392), (1.972, 16.44, 0.3392), (9.467, 16.44, 0.3392), (1.972, 16.44, 0.3392), (9.467, 16.44, 0.3417), (1.972, 16.44, 0.3417), (9.467, 16.45, 0.3485), (1.972, 16.45, 0.3485), (9.467, 16.45, 0.3579), (1.972, 16.45, 0.3579), (9.467, 16.45, 0.3876), (1.972, 16.45, 0.3876), (9.467, 16.45, 0.4148), (1.972, 16.45, 0.4148), (9.467, 16.46, 0.4378), (1.972, 16.46, 0.4378), (9.467, 16.47, 0.4532), (1.972, 16.47, 0.4532), (9.467, 16.49, 0.4586), (1.972, 16.49, 0.4586), (9.467, 16.51, 0.4586), (1.972, 16.51, 0.4586), (1.972, 16.51, -0.03859)], [], [(1, 0, 3, 4), (1, 51, 2, 0), (19, 17, 15, 13, 11, 9, 7, 5, 3, 0, 2, 49, 47, 45, 43, 41, 39, 37, 35, 33, 31, 29, 27, 25, 23, 21), (4, 3, 5, 6), (6, 5, 7, 8), (8, 7, 9, 10), (10, 9, 11, 12), (12, 11, 13, 14), (14, 13, 15, 16), (16, 15, 17, 18), (18, 17, 19, 20), (20, 19, 21, 22), (22, 21, 23, 24), (24, 23, 25, 26), (26, 25, 27, 28), (28, 27, 29, 30), (30, 29, 31, 32), (32, 31, 33, 34), (34, 33, 35, 36), (36, 35, 37, 38), (38, 37, 39, 40), (40, 39, 41, 42), (42, 41, 43, 44), (44, 43, 45, 46), (46, 45, 47, 48), (49, 50, 48, 47), (51, 50, 49, 2), (1, 4, 6, 8, 10, 12, 14, 16, 18, 20, 22, 24, 26, 28, 30, 32, 34, 36, 38, 40, 42, 44, 46, 48, 50, 51)])
me_cube_007.polygons.foreach_set('use_smooth', [True] * 28)
_uv = me_cube_007.uv_layers.new(name='UVMap')
_uv.uv.foreach_set('vector', [0.125, 0.5, 0.125, 0.75, 0.125, 0.75, 0.125, 0.5, 0.125, 0.5, 0.375, 0.5, 0.375, 0.75, 0.125, 0.75, 0.125, 0.75, 0.1242, 0.75, 0.1242, 0.75, 0.125, 0.75, 0.125, 0.75, 0.126, 0.75, 0.1272, 0.75, 0.1259, 0.75, 0.125, 0.75, 0.125, 0.75, 0.375, 0.75, 0.625, 0.75, 0.3341, 0.75, 0.2541, 0.75, 0.1452, 0.75, 0.1301, 0.75, 0.125, 0.75, 0.125, 0.75, 0.1231, 0.75, 0.1232, 0.75, 0.125, 0.75, 0.125, 0.75, 0.1269, 0.75, 0.129, 0.75, 0.1266, 0.75, 0.125, 0.75, 0.125, 0.5, 0.125, 0.75, 0.1259, 0.75, 0.1259, 0.5, 0.1259, 0.5, 0.1259, 0.75, 0.1272, 0.75, 0.1272, 0.5, 0.1272, 0.5, 0.1272, 0.75, 0.126, 0.75, 0.126, 0.5, 0.126, 0.5, 0.126, 0.75, 0.125, 0.75, 0.125, 0.5, 0.125, 0.5, 0.125, 0.75, 0.125, 0.75, 0.125, 0.5, 0.125, 0.5, 0.125, 0.75, 0.1242, 0.75, 0.1242, 0.5, 0.1242, 0.5, 0.1242, 0.75, 0.1242, 0.75, 0.1242, 0.5, 0.1242, 0.5, 0.1242, 0.75, 0.125, 0.75, 0.125, 0.5, 0.125, 0.5, 0.125, 0.75, 0.125, 0.75, 0.125, 0.5, 0.125, 0.5, 0.125, 0.75, 0.1266, 0.75, 0.1266, 0.5, 0.1266, 0.5, 0.1266, 0.75, 0.129, 0.75, 0.129, 0.5, 0.129, 0.5, 0.129, 0.75, 0.1269, 0.75, 0.1269, 0.5, 0.1269, 0.5, 0.1269, 0.75, 0.125, 0.75, 0.125, 0.5, 0.125, 0.5, 0.125, 0.75, 0.125, 0.75, 0.125, 0.5, 0.125, 0.5, 0.125, 0.75, 0.1232, 0.75, 0.1232, 0.5, 0.1232, 0.5, 0.1232, 0.75, 0.1231, 0.75, 0.1231, 0.5, 0.1231, 0.5, 0.1231, 0.75, 0.125, 0.75, 0.125, 0.5, 0.125, 0.5, 0.125, 0.75, 0.125, 0.75, 0.125, 0.5, 0.125, 0.5, 0.125, 0.75, 0.1301, 0.75, 0.1301, 0.5, 0.1301, 0.5, 0.1301, 0.75, 0.1452, 0.75, 0.1452, 0.5, 0.1452, 0.5, 0.1452, 0.75, 0.2541, 0.75, 0.2541, 0.5, 0.2541, 0.5, 0.2541, 0.75, 0.3341, 0.75, 0.3341, 0.5, 0.625, 0.75, 0.625, 0.5, 0.3341, 0.5, 0.3341, 0.75, 0.375, 0.5, 0.625, 0.5, 0.625, 0.75, 0.375, 0.75, 0.125, 0.5, 0.125, 0.5, 0.1259, 0.5, 0.1272, 0.5, 0.126, 0.5, 0.125, 0.5, 0.125, 0.5, 0.1242, 0.5, 0.1242, 0.5, 0.125, 0.5, 0.125, 0.5, 0.1266, 0.5, 0.129, 0.5, 0.1269, 0.5, 0.125, 0.5, 0.125, 0.5, 0.1232, 0.5, 0.1231, 0.5, 0.125, 0.5, 0.125, 0.5, 0.1301, 0.5, 0.1452, 0.5, 0.2541, 0.5, 0.3341, 0.5, 0.625, 0.5, 0.375, 0.5])
me_cube_007.materials.append(mat_room)
me_cube_007.update()
me_cube_008 = bpy.data.meshes.new('Cube.008')
me_cube_008.from_pydata([(-1.942, 16.31, -0.03859), (-9.452, 16.31, -0.03859), (-1.942, 16.51, -0.03859), (-1.942, 16.31, 0.07634), (-9.452, 16.31, 0.07634), (-1.942, 16.31, 0.1035), (-9.452, 16.31, 0.1035), (-1.942, 16.32, 0.1265), (-9.452, 16.32, 0.1265), (-1.942, 16.33, 0.1419), (-9.452, 16.33, 0.1419), (-1.942, 16.35, 0.1473), (-9.452, 16.35, 0.1473), (-1.942, 16.36, 0.1473), (-9.452, 16.36, 0.1473), (-1.942, 16.37, 0.1498), (-9.452, 16.37, 0.1498), (-1.942, 16.37, 0.1567), (-9.452, 16.37, 0.1567), (-1.942, 16.37, 0.1661), (-9.452, 16.37, 0.1661), (-1.942, 16.4, 0.2682), (-9.452, 16.4, 0.2682), (-1.942, 16.4, 0.2954), (-9.452, 16.4, 0.2954), (-1.942, 16.41, 0.3184), (-9.452, 16.41, 0.3184), (-1.942, 16.42, 0.3338), (-9.452, 16.42, 0.3338), (-1.942, 16.44, 0.3392), (-9.452, 16.44, 0.3392), (-1.942, 16.44, 0.3392), (-9.452, 16.44, 0.3392), (-1.942, 16.44, 0.3417), (-9.452, 16.44, 0.3417), (-1.942, 16.45, 0.3485), (-9.452, 16.45, 0.3485), (-1.942, 16.45, 0.3579), (-9.452, 16.45, 0.3579), (-1.942, 16.45, 0.3876), (-9.452, 16.45, 0.3876), (-1.942, 16.45, 0.4148), (-9.452, 16.45, 0.4148), (-1.942, 16.46, 0.4378), (-9.452, 16.46, 0.4378), (-1.942, 16.47, 0.4532), (-9.452, 16.47, 0.4532), (-1.942, 16.49, 0.4586), (-9.452, 16.49, 0.4586), (-1.942, 16.51, 0.4586), (-9.452, 16.51, 0.4586), (-9.452, 16.51, -0.03859)], [], [(1, 0, 3, 4), (1, 51, 2, 0), (19, 17, 15, 13, 11, 9, 7, 5, 3, 0, 2, 49, 47, 45, 43, 41, 39, 37, 35, 33, 31, 29, 27, 25, 23, 21), (4, 3, 5, 6), (6, 5, 7, 8), (8, 7, 9, 10), (10, 9, 11, 12), (12, 11, 13, 14), (14, 13, 15, 16), (16, 15, 17, 18), (18, 17, 19, 20), (20, 19, 21, 22), (22, 21, 23, 24), (24, 23, 25, 26), (26, 25, 27, 28), (28, 27, 29, 30), (30, 29, 31, 32), (32, 31, 33, 34), (34, 33, 35, 36), (36, 35, 37, 38), (38, 37, 39, 40), (40, 39, 41, 42), (42, 41, 43, 44), (44, 43, 45, 46), (46, 45, 47, 48), (49, 50, 48, 47), (51, 50, 49, 2), (1, 4, 6, 8, 10, 12, 14, 16, 18, 20, 22, 24, 26, 28, 30, 32, 34, 36, 38, 40, 42, 44, 46, 48, 50, 51)])
me_cube_008.polygons.foreach_set('use_smooth', [True] * 28)
_uv = me_cube_008.uv_layers.new(name='UVMap')
_uv.uv.foreach_set('vector', [0.125, 0.5, 0.125, 0.75, 0.125, 0.75, 0.125, 0.5, 0.125, 0.5, 0.375, 0.5, 0.375, 0.75, 0.125, 0.75, 0.125, 0.75, 0.1242, 0.75, 0.1242, 0.75, 0.125, 0.75, 0.125, 0.75, 0.126, 0.75, 0.1272, 0.75, 0.1259, 0.75, 0.125, 0.75, 0.125, 0.75, 0.375, 0.75, 0.625, 0.75, 0.3341, 0.75, 0.2541, 0.75, 0.1452, 0.75, 0.1301, 0.75, 0.125, 0.75, 0.125, 0.75, 0.1231, 0.75, 0.1232, 0.75, 0.125, 0.75, 0.125, 0.75, 0.1269, 0.75, 0.129, 0.75, 0.1266, 0.75, 0.125, 0.75, 0.125, 0.5, 0.125, 0.75, 0.1259, 0.75, 0.1259, 0.5, 0.1259, 0.5, 0.1259, 0.75, 0.1272, 0.75, 0.1272, 0.5, 0.1272, 0.5, 0.1272, 0.75, 0.126, 0.75, 0.126, 0.5, 0.126, 0.5, 0.126, 0.75, 0.125, 0.75, 0.125, 0.5, 0.125, 0.5, 0.125, 0.75, 0.125, 0.75, 0.125, 0.5, 0.125, 0.5, 0.125, 0.75, 0.1242, 0.75, 0.1242, 0.5, 0.1242, 0.5, 0.1242, 0.75, 0.1242, 0.75, 0.1242, 0.5, 0.1242, 0.5, 0.1242, 0.75, 0.125, 0.75, 0.125, 0.5, 0.125, 0.5, 0.125, 0.75, 0.125, 0.75, 0.125, 0.5, 0.125, 0.5, 0.125, 0.75, 0.1266, 0.75, 0.1266, 0.5, 0.1266, 0.5, 0.1266, 0.75, 0.129, 0.75, 0.129, 0.5, 0.129, 0.5, 0.129, 0.75, 0.1269, 0.75, 0.1269, 0.5, 0.1269, 0.5, 0.1269, 0.75, 0.125, 0.75, 0.125, 0.5, 0.125, 0.5, 0.125, 0.75, 0.125, 0.75, 0.125, 0.5, 0.125, 0.5, 0.125, 0.75, 0.1232, 0.75, 0.1232, 0.5, 0.1232, 0.5, 0.1232, 0.75, 0.1231, 0.75, 0.1231, 0.5, 0.1231, 0.5, 0.1231, 0.75, 0.125, 0.75, 0.125, 0.5, 0.125, 0.5, 0.125, 0.75, 0.125, 0.75, 0.125, 0.5, 0.125, 0.5, 0.125, 0.75, 0.1301, 0.75, 0.1301, 0.5, 0.1301, 0.5, 0.1301, 0.75, 0.1452, 0.75, 0.1452, 0.5, 0.1452, 0.5, 0.1452, 0.75, 0.2541, 0.75, 0.2541, 0.5, 0.2541, 0.5, 0.2541, 0.75, 0.3341, 0.75, 0.3341, 0.5, 0.625, 0.75, 0.625, 0.5, 0.3341, 0.5, 0.3341, 0.75, 0.375, 0.5, 0.625, 0.5, 0.625, 0.75, 0.375, 0.75, 0.125, 0.5, 0.125, 0.5, 0.1259, 0.5, 0.1272, 0.5, 0.126, 0.5, 0.125, 0.5, 0.125, 0.5, 0.1242, 0.5, 0.1242, 0.5, 0.125, 0.5, 0.125, 0.5, 0.1266, 0.5, 0.129, 0.5, 0.1269, 0.5, 0.125, 0.5, 0.125, 0.5, 0.1232, 0.5, 0.1231, 0.5, 0.125, 0.5, 0.125, 0.5, 0.1301, 0.5, 0.1452, 0.5, 0.2541, 0.5, 0.3341, 0.5, 0.625, 0.5, 0.375, 0.5])
me_cube_008.materials.append(mat_room)
me_cube_008.update()
me_cube_009 = bpy.data.meshes.new('Cube.009')
me_cube_009.from_pydata([(-9.255, 16.51, -0.03858), (-9.255, 4.164, -0.03858), (-9.46, 16.51, -0.03858), (-9.255, 16.51, 0.07634), (-9.255, 4.164, 0.07634), (-9.258, 16.51, 0.1035), (-9.258, 4.164, 0.1035), (-9.267, 16.51, 0.1265), (-9.267, 4.164, 0.1265), (-9.281, 16.51, 0.1419), (-9.281, 4.164, 0.1419), (-9.296, 16.51, 0.1473), (-9.296, 4.164, 0.1473), (-9.309, 16.51, 0.1473), (-9.309, 4.164, 0.1473), (-9.315, 16.51, 0.1498), (-9.315, 4.164, 0.1498), (-9.319, 16.51, 0.1567), (-9.319, 4.164, 0.1567), (-9.32, 16.51, 0.1661), (-9.32, 4.164, 0.1661), (-9.343, 16.51, 0.2682), (-9.343, 4.164, 0.2682), (-9.346, 16.51, 0.2954), (-9.346, 4.164, 0.2954), (-9.355, 16.51, 0.3184), (-9.355, 4.164, 0.3184), (-9.368, 16.51, 0.3338), (-9.368, 4.164, 0.3338), (-9.384, 16.51, 0.3392), (-9.384, 4.164, 0.3392), (-9.384, 16.51, 0.3392), (-9.384, 4.164, 0.3392), (-9.389, 16.51, 0.3417), (-9.389, 4.164, 0.3417), (-9.393, 16.51, 0.3485), (-9.393, 4.164, 0.3485), (-9.395, 16.51, 0.3579), (-9.395, 4.164, 0.3579), (-9.395, 16.51, 0.3876), (-9.395, 4.164, 0.3876), (-9.398, 16.51, 0.4148), (-9.398, 4.164, 0.4148), (-9.407, 16.51, 0.4378), (-9.407, 4.164, 0.4378), (-9.42, 16.51, 0.4532), (-9.42, 4.164, 0.4532), (-9.435, 16.51, 0.4586), (-9.435, 4.164, 0.4586), (-9.46, 16.51, 0.4586), (-9.46, 4.164, 0.4586), (-9.46, 4.164, -0.03858)], [], [(1, 0, 3, 4), (1, 51, 2, 0), (19, 17, 15, 13, 11, 9, 7, 5, 3, 0, 2, 49, 47, 45, 43, 41, 39, 37, 35, 33, 31, 29, 27, 25, 23, 21), (4, 3, 5, 6), (6, 5, 7, 8), (8, 7, 9, 10), (10, 9, 11, 12), (12, 11, 13, 14), (14, 13, 15, 16), (16, 15, 17, 18), (18, 17, 19, 20), (20, 19, 21, 22), (22, 21, 23, 24), (24, 23, 25, 26), (26, 25, 27, 28), (28, 27, 29, 30), (30, 29, 31, 32), (32, 31, 33, 34), (34, 33, 35, 36), (36, 35, 37, 38), (38, 37, 39, 40), (40, 39, 41, 42), (42, 41, 43, 44), (44, 43, 45, 46), (46, 45, 47, 48), (49, 50, 48, 47), (51, 50, 49, 2), (1, 4, 6, 8, 10, 12, 14, 16, 18, 20, 22, 24, 26, 28, 30, 32, 34, 36, 38, 40, 42, 44, 46, 48, 50, 51)])
me_cube_009.polygons.foreach_set('use_smooth', [True] * 28)
_uv = me_cube_009.uv_layers.new(name='UVMap')
_uv.uv.foreach_set('vector', [0.125, 0.5, 0.125, 0.75, 0.125, 0.75, 0.125, 0.5, 0.125, 0.5, 0.375, 0.5, 0.375, 0.75, 0.125, 0.75, 0.125, 0.75, 0.1242, 0.75, 0.1242, 0.75, 0.125, 0.75, 0.125, 0.75, 0.126, 0.75, 0.1272, 0.75, 0.1259, 0.75, 0.125, 0.75, 0.125, 0.75, 0.375, 0.75, 0.625, 0.75, 0.3341, 0.75, 0.2541, 0.75, 0.1452, 0.75, 0.1301, 0.75, 0.125, 0.75, 0.125, 0.75, 0.1231, 0.75, 0.1232, 0.75, 0.125, 0.75, 0.125, 0.75, 0.1269, 0.75, 0.129, 0.75, 0.1266, 0.75, 0.125, 0.75, 0.125, 0.5, 0.125, 0.75, 0.1259, 0.75, 0.1259, 0.5, 0.1259, 0.5, 0.1259, 0.75, 0.1272, 0.75, 0.1272, 0.5, 0.1272, 0.5, 0.1272, 0.75, 0.126, 0.75, 0.126, 0.5, 0.126, 0.5, 0.126, 0.75, 0.125, 0.75, 0.125, 0.5, 0.125, 0.5, 0.125, 0.75, 0.125, 0.75, 0.125, 0.5, 0.125, 0.5, 0.125, 0.75, 0.1242, 0.75, 0.1242, 0.5, 0.1242, 0.5, 0.1242, 0.75, 0.1242, 0.75, 0.1242, 0.5, 0.1242, 0.5, 0.1242, 0.75, 0.125, 0.75, 0.125, 0.5, 0.125, 0.5, 0.125, 0.75, 0.125, 0.75, 0.125, 0.5, 0.125, 0.5, 0.125, 0.75, 0.1266, 0.75, 0.1266, 0.5, 0.1266, 0.5, 0.1266, 0.75, 0.129, 0.75, 0.129, 0.5, 0.129, 0.5, 0.129, 0.75, 0.1269, 0.75, 0.1269, 0.5, 0.1269, 0.5, 0.1269, 0.75, 0.125, 0.75, 0.125, 0.5, 0.125, 0.5, 0.125, 0.75, 0.125, 0.75, 0.125, 0.5, 0.125, 0.5, 0.125, 0.75, 0.1232, 0.75, 0.1232, 0.5, 0.1232, 0.5, 0.1232, 0.75, 0.1231, 0.75, 0.1231, 0.5, 0.1231, 0.5, 0.1231, 0.75, 0.125, 0.75, 0.125, 0.5, 0.125, 0.5, 0.125, 0.75, 0.125, 0.75, 0.125, 0.5, 0.125, 0.5, 0.125, 0.75, 0.1301, 0.75, 0.1301, 0.5, 0.1301, 0.5, 0.1301, 0.75, 0.1452, 0.75, 0.1452, 0.5, 0.1452, 0.5, 0.1452, 0.75, 0.2541, 0.75, 0.2541, 0.5, 0.2541, 0.5, 0.2541, 0.75, 0.3341, 0.75, 0.3341, 0.5, 0.625, 0.75, 0.625, 0.5, 0.3341, 0.5, 0.3341, 0.75, 0.375, 0.5, 0.625, 0.5, 0.625, 0.75, 0.375, 0.75, 0.125, 0.5, 0.125, 0.5, 0.1259, 0.5, 0.1272, 0.5, 0.126, 0.5, 0.125, 0.5, 0.125, 0.5, 0.1242, 0.5, 0.1242, 0.5, 0.125, 0.5, 0.125, 0.5, 0.1266, 0.5, 0.129, 0.5, 0.1269, 0.5, 0.125, 0.5, 0.125, 0.5, 0.1232, 0.5, 0.1231, 0.5, 0.125, 0.5, 0.125, 0.5, 0.1301, 0.5, 0.1452, 0.5, 0.2541, 0.5, 0.3341, 0.5, 0.625, 0.5, 0.375, 0.5])
me_cube_009.materials.append(mat_room)
me_cube_009.update()
me_cube_010 = bpy.data.meshes.new('Cube.010')
me_cube_010.from_pydata([(-9.259, 0.7734, -0.03858), (-9.259, -5.672, -0.03858), (-9.464, 0.7734, -0.03858), (-9.259, 0.7734, 0.07634), (-9.259, -5.672, 0.07634), (-9.262, 0.7734, 0.1035), (-9.262, -5.672, 0.1035), (-9.271, 0.7734, 0.1265), (-9.271, -5.672, 0.1265), (-9.285, 0.7734, 0.1419), (-9.285, -5.672, 0.1419), (-9.3, 0.7734, 0.1473), (-9.3, -5.672, 0.1473), (-9.313, 0.7734, 0.1473), (-9.313, -5.672, 0.1473), (-9.319, 0.7734, 0.1498), (-9.319, -5.672, 0.1498), (-9.323, 0.7734, 0.1567), (-9.323, -5.672, 0.1567), (-9.324, 0.7734, 0.1661), (-9.324, -5.672, 0.1661), (-9.347, 0.7734, 0.2682), (-9.347, -5.672, 0.2682), (-9.35, 0.7734, 0.2954), (-9.35, -5.672, 0.2954), (-9.359, 0.7734, 0.3184), (-9.359, -5.672, 0.3184), (-9.372, 0.7734, 0.3338), (-9.372, -5.672, 0.3338), (-9.388, 0.7734, 0.3392), (-9.388, -5.672, 0.3392), (-9.388, 0.7734, 0.3392), (-9.388, -5.672, 0.3392), (-9.393, 0.7734, 0.3417), (-9.393, -5.672, 0.3417), (-9.397, 0.7734, 0.3485), (-9.397, -5.672, 0.3485), (-9.399, 0.7734, 0.3579), (-9.399, -5.672, 0.3579), (-9.399, 0.7734, 0.3876), (-9.399, -5.672, 0.3876), (-9.402, 0.7734, 0.4148), (-9.402, -5.672, 0.4148), (-9.411, 0.7734, 0.4378), (-9.411, -5.672, 0.4378), (-9.424, 0.7734, 0.4532), (-9.424, -5.672, 0.4532), (-9.44, 0.7734, 0.4586), (-9.44, -5.672, 0.4586), (-9.464, 0.7734, 0.4586), (-9.464, -5.672, 0.4586), (-9.464, -5.672, -0.03858)], [], [(1, 0, 3, 4), (1, 51, 2, 0), (19, 17, 15, 13, 11, 9, 7, 5, 3, 0, 2, 49, 47, 45, 43, 41, 39, 37, 35, 33, 31, 29, 27, 25, 23, 21), (4, 3, 5, 6), (6, 5, 7, 8), (8, 7, 9, 10), (10, 9, 11, 12), (12, 11, 13, 14), (14, 13, 15, 16), (16, 15, 17, 18), (18, 17, 19, 20), (20, 19, 21, 22), (22, 21, 23, 24), (24, 23, 25, 26), (26, 25, 27, 28), (28, 27, 29, 30), (30, 29, 31, 32), (32, 31, 33, 34), (34, 33, 35, 36), (36, 35, 37, 38), (38, 37, 39, 40), (40, 39, 41, 42), (42, 41, 43, 44), (44, 43, 45, 46), (46, 45, 47, 48), (49, 50, 48, 47), (51, 50, 49, 2), (1, 4, 6, 8, 10, 12, 14, 16, 18, 20, 22, 24, 26, 28, 30, 32, 34, 36, 38, 40, 42, 44, 46, 48, 50, 51)])
me_cube_010.polygons.foreach_set('use_smooth', [True] * 28)
_uv = me_cube_010.uv_layers.new(name='UVMap')
_uv.uv.foreach_set('vector', [0.125, 0.5, 0.125, 0.75, 0.125, 0.75, 0.125, 0.5, 0.125, 0.5, 0.375, 0.5, 0.375, 0.75, 0.125, 0.75, 0.125, 0.75, 0.1242, 0.75, 0.1242, 0.75, 0.125, 0.75, 0.125, 0.75, 0.126, 0.75, 0.1272, 0.75, 0.1259, 0.75, 0.125, 0.75, 0.125, 0.75, 0.375, 0.75, 0.625, 0.75, 0.3341, 0.75, 0.2541, 0.75, 0.1452, 0.75, 0.1301, 0.75, 0.125, 0.75, 0.125, 0.75, 0.1231, 0.75, 0.1232, 0.75, 0.125, 0.75, 0.125, 0.75, 0.1269, 0.75, 0.129, 0.75, 0.1266, 0.75, 0.125, 0.75, 0.125, 0.5, 0.125, 0.75, 0.1259, 0.75, 0.1259, 0.5, 0.1259, 0.5, 0.1259, 0.75, 0.1272, 0.75, 0.1272, 0.5, 0.1272, 0.5, 0.1272, 0.75, 0.126, 0.75, 0.126, 0.5, 0.126, 0.5, 0.126, 0.75, 0.125, 0.75, 0.125, 0.5, 0.125, 0.5, 0.125, 0.75, 0.125, 0.75, 0.125, 0.5, 0.125, 0.5, 0.125, 0.75, 0.1242, 0.75, 0.1242, 0.5, 0.1242, 0.5, 0.1242, 0.75, 0.1242, 0.75, 0.1242, 0.5, 0.1242, 0.5, 0.1242, 0.75, 0.125, 0.75, 0.125, 0.5, 0.125, 0.5, 0.125, 0.75, 0.125, 0.75, 0.125, 0.5, 0.125, 0.5, 0.125, 0.75, 0.1266, 0.75, 0.1266, 0.5, 0.1266, 0.5, 0.1266, 0.75, 0.129, 0.75, 0.129, 0.5, 0.129, 0.5, 0.129, 0.75, 0.1269, 0.75, 0.1269, 0.5, 0.1269, 0.5, 0.1269, 0.75, 0.125, 0.75, 0.125, 0.5, 0.125, 0.5, 0.125, 0.75, 0.125, 0.75, 0.125, 0.5, 0.125, 0.5, 0.125, 0.75, 0.1232, 0.75, 0.1232, 0.5, 0.1232, 0.5, 0.1232, 0.75, 0.1231, 0.75, 0.1231, 0.5, 0.1231, 0.5, 0.1231, 0.75, 0.125, 0.75, 0.125, 0.5, 0.125, 0.5, 0.125, 0.75, 0.125, 0.75, 0.125, 0.5, 0.125, 0.5, 0.125, 0.75, 0.1301, 0.75, 0.1301, 0.5, 0.1301, 0.5, 0.1301, 0.75, 0.1452, 0.75, 0.1452, 0.5, 0.1452, 0.5, 0.1452, 0.75, 0.2541, 0.75, 0.2541, 0.5, 0.2541, 0.5, 0.2541, 0.75, 0.3341, 0.75, 0.3341, 0.5, 0.625, 0.75, 0.625, 0.5, 0.3341, 0.5, 0.3341, 0.75, 0.375, 0.5, 0.625, 0.5, 0.625, 0.75, 0.375, 0.75, 0.125, 0.5, 0.125, 0.5, 0.1259, 0.5, 0.1272, 0.5, 0.126, 0.5, 0.125, 0.5, 0.125, 0.5, 0.1242, 0.5, 0.1242, 0.5, 0.125, 0.5, 0.125, 0.5, 0.1266, 0.5, 0.129, 0.5, 0.1269, 0.5, 0.125, 0.5, 0.125, 0.5, 0.1232, 0.5, 0.1231, 0.5, 0.125, 0.5, 0.125, 0.5, 0.1301, 0.5, 0.1452, 0.5, 0.2541, 0.5, 0.3341, 0.5, 0.625, 0.5, 0.375, 0.5])
me_cube_010.materials.append(mat_room)
me_cube_010.update()
me_cube_011 = bpy.data.meshes.new('Cube.011')
me_cube_011.from_pydata([(9.259, -5.672, -0.03872), (9.463, -5.672, -0.03872), (9.259, -5.672, 0.07621), (9.262, -5.672, 0.1034), (9.271, -5.672, 0.1264), (9.284, -5.672, 0.1417), (9.3, -5.672, 0.1472), (9.313, -5.672, 0.1472), (9.318, -5.672, 0.1497), (9.322, -5.672, 0.1565), (9.324, -5.672, 0.1659), (9.347, -5.672, 0.2681), (9.35, -5.672, 0.2952), (9.359, -5.672, 0.3182), (9.372, -5.672, 0.3336), (9.387, -5.672, 0.339), (9.387, -5.672, 0.339), (9.393, -5.672, 0.3415), (9.397, -5.672, 0.3484), (9.398, -5.672, 0.3578), (9.398, -5.672, 0.3875), (9.401, -5.672, 0.4146), (9.41, -5.672, 0.4376), (9.423, -5.672, 0.453), (9.439, -5.672, 0.4584), (9.463, -5.672, 0.4584)], [], [(10, 9, 8, 7, 6, 5, 4, 3, 2, 0, 1, 25, 24, 23, 22, 21, 20, 19, 18, 17, 16, 15, 14, 13, 12, 11)])
me_cube_011.polygons.foreach_set('use_smooth', [True] * 1)
_uv = me_cube_011.uv_layers.new(name='UVMap')
_uv.uv.foreach_set('vector', [0.125, 0.75, 0.1242, 0.75, 0.1242, 0.75, 0.125, 0.75, 0.125, 0.75, 0.126, 0.75, 0.1272, 0.75, 0.1259, 0.75, 0.125, 0.75, 0.125, 0.75, 0.375, 0.75, 0.625, 0.75, 0.3341, 0.75, 0.2541, 0.75, 0.1452, 0.75, 0.1301, 0.75, 0.125, 0.75, 0.125, 0.75, 0.1231, 0.75, 0.1232, 0.75, 0.125, 0.75, 0.125, 0.75, 0.1269, 0.75, 0.129, 0.75, 0.1266, 0.75, 0.125, 0.75])
me_cube_011.materials.append(mat_room)
me_cube_011.update()
me_cube_013 = bpy.data.meshes.new('Cube.013')
me_cube_013.from_pydata([(9.259, -5.724, -0.03859), (9.259, -2.946, -0.03859), (9.464, -5.724, -0.03859), (9.259, -5.724, 0.07634), (9.259, -2.946, 0.07634), (9.262, -5.724, 0.1035), (9.262, -2.946, 0.1035), (9.271, -5.724, 0.1265), (9.271, -2.946, 0.1265), (9.285, -5.724, 0.1419), (9.285, -2.946, 0.1419), (9.3, -5.724, 0.1473), (9.3, -2.946, 0.1473), (9.313, -5.724, 0.1473), (9.313, -2.946, 0.1473), (9.319, -5.724, 0.1498), (9.319, -2.946, 0.1498), (9.323, -5.724, 0.1567), (9.323, -2.946, 0.1567), (9.324, -5.724, 0.1661), (9.324, -2.946, 0.1661), (9.347, -5.724, 0.2682), (9.347, -2.946, 0.2682), (9.35, -5.724, 0.2954), (9.35, -2.946, 0.2954), (9.359, -5.724, 0.3184), (9.359, -2.946, 0.3184), (9.372, -5.724, 0.3338), (9.372, -2.946, 0.3338), (9.388, -5.724, 0.3392), (9.388, -2.946, 0.3392), (9.388, -5.724, 0.3392), (9.388, -2.946, 0.3392), (9.393, -5.724, 0.3417), (9.393, -2.946, 0.3417), (9.397, -5.724, 0.3485), (9.397, -2.946, 0.3485), (9.399, -5.724, 0.3579), (9.399, -2.946, 0.3579), (9.399, -5.724, 0.3876), (9.399, -2.946, 0.3876), (9.402, -5.724, 0.4148), (9.402, -2.946, 0.4148), (9.411, -5.724, 0.4378), (9.411, -2.946, 0.4378), (9.424, -5.724, 0.4532), (9.424, -2.946, 0.4532), (9.44, -5.724, 0.4586), (9.44, -2.946, 0.4586), (9.464, -5.724, 0.4586), (9.464, -2.946, 0.4586), (9.464, -2.946, -0.03859)], [], [(1, 0, 3, 4), (1, 51, 2, 0), (19, 17, 15, 13, 11, 9, 7, 5, 3, 0, 2, 49, 47, 45, 43, 41, 39, 37, 35, 33, 31, 29, 27, 25, 23, 21), (4, 3, 5, 6), (6, 5, 7, 8), (8, 7, 9, 10), (10, 9, 11, 12), (12, 11, 13, 14), (14, 13, 15, 16), (16, 15, 17, 18), (18, 17, 19, 20), (20, 19, 21, 22), (22, 21, 23, 24), (24, 23, 25, 26), (26, 25, 27, 28), (28, 27, 29, 30), (30, 29, 31, 32), (32, 31, 33, 34), (34, 33, 35, 36), (36, 35, 37, 38), (38, 37, 39, 40), (40, 39, 41, 42), (42, 41, 43, 44), (44, 43, 45, 46), (46, 45, 47, 48), (49, 50, 48, 47), (51, 50, 49, 2), (1, 4, 6, 8, 10, 12, 14, 16, 18, 20, 22, 24, 26, 28, 30, 32, 34, 36, 38, 40, 42, 44, 46, 48, 50, 51)])
me_cube_013.polygons.foreach_set('use_smooth', [True] * 28)
_uv = me_cube_013.uv_layers.new(name='UVMap')
_uv.uv.foreach_set('vector', [0.125, 0.5, 0.125, 0.75, 0.125, 0.75, 0.125, 0.5, 0.125, 0.5, 0.375, 0.5, 0.375, 0.75, 0.125, 0.75, 0.125, 0.75, 0.1242, 0.75, 0.1242, 0.75, 0.125, 0.75, 0.125, 0.75, 0.126, 0.75, 0.1272, 0.75, 0.1259, 0.75, 0.125, 0.75, 0.125, 0.75, 0.375, 0.75, 0.625, 0.75, 0.3341, 0.75, 0.2541, 0.75, 0.1452, 0.75, 0.1301, 0.75, 0.125, 0.75, 0.125, 0.75, 0.1231, 0.75, 0.1232, 0.75, 0.125, 0.75, 0.125, 0.75, 0.1269, 0.75, 0.129, 0.75, 0.1266, 0.75, 0.125, 0.75, 0.125, 0.5, 0.125, 0.75, 0.1259, 0.75, 0.1259, 0.5, 0.1259, 0.5, 0.1259, 0.75, 0.1272, 0.75, 0.1272, 0.5, 0.1272, 0.5, 0.1272, 0.75, 0.126, 0.75, 0.126, 0.5, 0.126, 0.5, 0.126, 0.75, 0.125, 0.75, 0.125, 0.5, 0.125, 0.5, 0.125, 0.75, 0.125, 0.75, 0.125, 0.5, 0.125, 0.5, 0.125, 0.75, 0.1242, 0.75, 0.1242, 0.5, 0.1242, 0.5, 0.1242, 0.75, 0.1242, 0.75, 0.1242, 0.5, 0.1242, 0.5, 0.1242, 0.75, 0.125, 0.75, 0.125, 0.5, 0.125, 0.5, 0.125, 0.75, 0.125, 0.75, 0.125, 0.5, 0.125, 0.5, 0.125, 0.75, 0.1266, 0.75, 0.1266, 0.5, 0.1266, 0.5, 0.1266, 0.75, 0.129, 0.75, 0.129, 0.5, 0.129, 0.5, 0.129, 0.75, 0.1269, 0.75, 0.1269, 0.5, 0.1269, 0.5, 0.1269, 0.75, 0.125, 0.75, 0.125, 0.5, 0.125, 0.5, 0.125, 0.75, 0.125, 0.75, 0.125, 0.5, 0.125, 0.5, 0.125, 0.75, 0.1232, 0.75, 0.1232, 0.5, 0.1232, 0.5, 0.1232, 0.75, 0.1231, 0.75, 0.1231, 0.5, 0.1231, 0.5, 0.1231, 0.75, 0.125, 0.75, 0.125, 0.5, 0.125, 0.5, 0.125, 0.75, 0.125, 0.75, 0.125, 0.5, 0.125, 0.5, 0.125, 0.75, 0.1301, 0.75, 0.1301, 0.5, 0.1301, 0.5, 0.1301, 0.75, 0.1452, 0.75, 0.1452, 0.5, 0.1452, 0.5, 0.1452, 0.75, 0.2541, 0.75, 0.2541, 0.5, 0.2541, 0.5, 0.2541, 0.75, 0.3341, 0.75, 0.3341, 0.5, 0.625, 0.75, 0.625, 0.5, 0.3341, 0.5, 0.3341, 0.75, 0.375, 0.5, 0.625, 0.5, 0.625, 0.75, 0.375, 0.75, 0.125, 0.5, 0.125, 0.5, 0.1259, 0.5, 0.1272, 0.5, 0.126, 0.5, 0.125, 0.5, 0.125, 0.5, 0.1242, 0.5, 0.1242, 0.5, 0.125, 0.5, 0.125, 0.5, 0.1266, 0.5, 0.129, 0.5, 0.1269, 0.5, 0.125, 0.5, 0.125, 0.5, 0.1232, 0.5, 0.1231, 0.5, 0.125, 0.5, 0.125, 0.5, 0.1301, 0.5, 0.1452, 0.5, 0.2541, 0.5, 0.3341, 0.5, 0.625, 0.5, 0.375, 0.5])
me_cube_013.materials.append(mat_room)
me_cube_013.update()

# ---- objects
ob_bedroom___room = bpy.data.objects.new('Bedroom - Room', me_plane)
ob_door_l = bpy.data.objects.new('Door_L', me_plane_001)
ob_door_front = bpy.data.objects.new('Door_Front', me_plane_002)
ob_door_r = bpy.data.objects.new('Door_R', me_plane_003)
ob_floor_accents = bpy.data.objects.new('Floor Accents', me_cube_005)
ob_floor_accents_001 = bpy.data.objects.new('Floor Accents.001', me_cube_006)
ob_floor_accents_002 = bpy.data.objects.new('Floor Accents.002', me_cube_007)
ob_floor_accents_003 = bpy.data.objects.new('Floor Accents.003', me_cube_008)
ob_floor_accents_004 = bpy.data.objects.new('Floor Accents.004', me_cube_009)
ob_floor_accents_005 = bpy.data.objects.new('Floor Accents.005', me_cube_010)
ob_floor_accents_006 = bpy.data.objects.new('Floor Accents.006', me_cube_011)
ob_floor_accents_007 = bpy.data.objects.new('Floor Accents.007', me_cube_013)

# ---- transforms, parenting, visibility, modifiers, constraints
ob_bedroom___room.location = (0.0, 0.0, 0.0)
_m = ob_bedroom___room.modifiers.new('Smooth by Angle', 'NODES')
_m.node_group = ng_smooth_by_angle
_m.use_pin_to_last = True
_m.show_group_selector = False
ob_door_l.location = (0.0, 0.0, 0.0)
ob_door_l.use_mesh_mirror_x = True
_m = ob_door_l.modifiers.new('Smooth by Angle', 'NODES')
_m.node_group = ng_smooth_by_angle
_m.use_pin_to_last = True
_m.show_group_selector = False
ob_door_front.location = (0.0, 0.0, 0.0)
ob_door_front.use_mesh_mirror_x = True
_m = ob_door_front.modifiers.new('Smooth by Angle', 'NODES')
_m.node_group = ng_smooth_by_angle
_m.use_pin_to_last = True
_m.show_group_selector = False
ob_door_r.location = (8.61, -1.702, 3.61)
_m = ob_door_r.modifiers.new('Smooth by Angle', 'NODES')
_m.node_group = ng_smooth_by_angle
_m.use_pin_to_last = True
_m.show_group_selector = False
ob_floor_accents.location = (0.0, 0.0, 0.0)
_m = ob_floor_accents.modifiers.new('Smooth by Angle', 'NODES')
_m.node_group = ng_smooth_by_angle
_m.use_pin_to_last = True
_m.show_group_selector = False
ob_floor_accents_001.location = (0.0, 0.0, 0.0)
_m = ob_floor_accents_001.modifiers.new('Smooth by Angle', 'NODES')
_m.node_group = ng_smooth_by_angle
_m.use_pin_to_last = True
_m.show_group_selector = False
ob_floor_accents_002.location = (0.0, 0.0, 0.0)
_m = ob_floor_accents_002.modifiers.new('Smooth by Angle', 'NODES')
_m.node_group = ng_smooth_by_angle
_m.use_pin_to_last = True
_m.show_group_selector = False
ob_floor_accents_003.location = (0.0, 0.0, 0.0)
_m = ob_floor_accents_003.modifiers.new('Smooth by Angle', 'NODES')
_m.node_group = ng_smooth_by_angle
_m.use_pin_to_last = True
_m.show_group_selector = False
ob_floor_accents_004.location = (0.0, 0.0, 0.0)
_m = ob_floor_accents_004.modifiers.new('Smooth by Angle', 'NODES')
_m.node_group = ng_smooth_by_angle
_m.use_pin_to_last = True
_m.show_group_selector = False
ob_floor_accents_005.location = (0.0, 0.0, 0.0)
_m = ob_floor_accents_005.modifiers.new('Smooth by Angle', 'NODES')
_m.node_group = ng_smooth_by_angle
_m.use_pin_to_last = True
_m.show_group_selector = False
ob_floor_accents_006.location = (0.0, 0.0, 0.0)
_m = ob_floor_accents_006.modifiers.new('Smooth by Angle', 'NODES')
_m.node_group = ng_smooth_by_angle
_m.use_pin_to_last = True
_m.show_group_selector = False
ob_floor_accents_007.location = (0.0, 0.0, 0.0)
_m = ob_floor_accents_007.modifiers.new('Smooth by Angle', 'NODES')
_m.node_group = ng_smooth_by_angle
_m.use_pin_to_last = True
_m.show_group_selector = False

# ---- collection membership
col_collection.objects.link(ob_bedroom___room)
col_collection.objects.link(ob_door_l)
col_collection.objects.link(ob_door_front)
col_collection.objects.link(ob_door_r)
col_bedroom.objects.link(ob_floor_accents)
col_bedroom.objects.link(ob_floor_accents_001)
col_bedroom.objects.link(ob_floor_accents_002)
col_bedroom.objects.link(ob_floor_accents_003)
col_bedroom.objects.link(ob_floor_accents_004)
col_bedroom.objects.link(ob_floor_accents_005)
col_bedroom.objects.link(ob_floor_accents_006)
col_bedroom.objects.link(ob_floor_accents_007)

# ---- scene / render settings (as saved in the file)
scene.frame_start = 1; scene.frame_end = 250; scene.frame_set(1)
scene.render.engine = 'BLENDER_EEVEE_NEXT'
bpy.context.view_layer.update()

# ---- added for rendering (the .blend has no active camera and no usable light): camera, sun
cam_auto = bpy.data.cameras.new('AutoCamera')
cam_auto.lens = 50.0
cam_auto.sensor_width = 36.0
cam_auto.clip_end = 1000.0
ob_auto_camera = bpy.data.objects.new('AutoCamera', cam_auto)
scene.collection.objects.link(ob_auto_camera)
ob_auto_camera.location = (32.9599, -32.3512, 30.2282)
ob_auto_camera.rotation_euler = (1.09748, -7.21219e-08, 0.694738)
scene.camera = ob_auto_camera
light_auto_sun = bpy.data.lights.new('AutoSun', 'SUN')
light_auto_sun.energy = 3.0
light_auto_sun.angle = 0.0523599
ob_auto_sun = bpy.data.objects.new('AutoSun', light_auto_sun)
scene.collection.objects.link(ob_auto_sun)
ob_auto_sun.rotation_euler = (0.872665, 0.174533, 0.523599)
bpy.context.view_layer.update()

